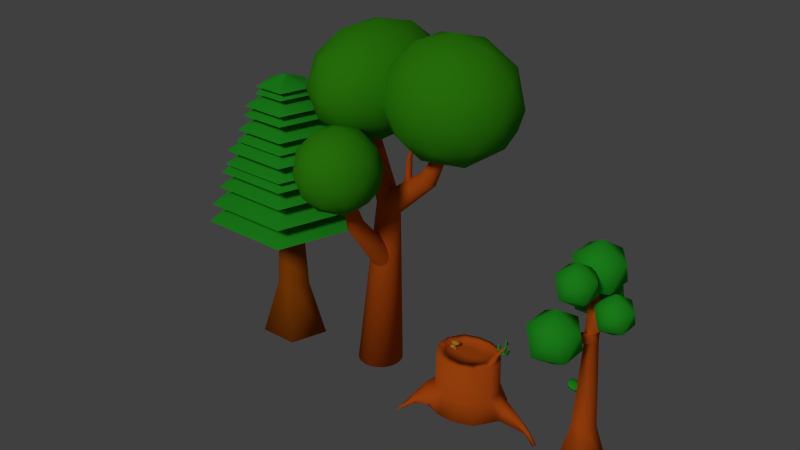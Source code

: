 # Source: pohon.blend  (saved by Blender 2.78.0; exported with 4.5.12 LTS)
import bpy
from mathutils import Matrix  # noqa: F401  (used for matrix-valued properties, if any)

bpy.ops.wm.read_factory_settings(use_empty=True)
scene = bpy.context.scene
scene.name = 'Scene'

# ---- collections
col_collection_1 = bpy.data.collections.new('Collection 1'); scene.collection.children.link(col_collection_1)

# ---- materials (node trees are filled in below, after node groups)
mat_material_002 = bpy.data.materials.new('Material.002')
mat_material_002.alpha_threshold = 0.0
mat_material_002.use_transparent_shadow = False
mat_material_002.diffuse_color = (0.05101, 0.402, 0.008684, 1.0)
mat_material_002.roughness = 0.5
mat_material_002.specular_intensity = 0.0
mat_material_001 = bpy.data.materials.new('Material.001')
mat_material_001.alpha_threshold = 0.0
mat_material_001.use_transparent_shadow = False
mat_material_001.diffuse_color = (0.8, 0.1288, 0.009789, 1.0)
mat_material_001.roughness = 0.5
mat_material_001.specular_intensity = 0.0
mat_material_003 = bpy.data.materials.new('Material.003')
mat_material_003.alpha_threshold = 0.0
mat_material_003.use_transparent_shadow = False
mat_material_003.diffuse_color = (0.04202, 0.8689, 0.02814, 1.0)
mat_material_003.roughness = 0.5
mat_material_003.specular_intensity = 0.0
mat_material_004 = bpy.data.materials.new('Material.004')
mat_material_004.alpha_threshold = 0.0
mat_material_004.use_transparent_shadow = False
mat_material_004.diffuse_color = (0.8, 0.3913, 0.03628, 1.0)
mat_material_004.roughness = 0.5
mat_material_004.specular_intensity = 0.0
mat_material_005 = bpy.data.materials.new('Material.005')
mat_material_005.alpha_threshold = 0.0
mat_material_005.use_transparent_shadow = False
mat_material_005.diffuse_color = (0.02814, 0.5173, 0.02615, 1.0)
mat_material_005.roughness = 0.5
mat_material_005.specular_intensity = 0.0
mat_material_005.line_color = (0.0, 0.0, 0.0, 1.0)
mat_material_006 = bpy.data.materials.new('Material.006')
mat_material_006.alpha_threshold = 0.0
mat_material_006.use_transparent_shadow = False
mat_material_006.diffuse_color = (0.4385, 0.09567, 0.003788, 1.0)
mat_material_006.roughness = 0.5
mat_material_006.specular_intensity = 0.0
mat_material_007 = bpy.data.materials.new('Material.007')
mat_material_007.alpha_threshold = 0.0
mat_material_007.use_transparent_shadow = False
mat_material_007.diffuse_color = (0.02814, 0.5173, 0.02615, 1.0)
mat_material_007.roughness = 0.5
mat_material_007.specular_intensity = 0.0
mat_material_007.line_color = (0.0, 0.0, 0.0, 1.0)

# ---- material node trees

# ---- world
world_world = bpy.data.worlds.new('World'); scene.world = world_world
world_world.color = (0.05088, 0.05088, 0.05088)
world_world.use_sun_shadow = False
world_world.sun_shadow_jitter_overblur = 0.0
world_world.cycles.sampling_method = 'NONE'
world_world.cycles.sample_map_resolution = 256

# ---- lights
light_sun = bpy.data.lights.new('Sun', 'SUN')
light_sun.transmission_factor = 0.0
light_sun.angle = 0.1993
light_sun.energy = 1.0
light_sun.shadow_buffer_clip_start = 0.5
light_sun.shadow_soft_size = 0.1
light_sun.shadow_cascade_max_distance = 1000.0
light_sun.cycles.use_multiple_importance_sampling = False

# ---- meshes
me_icosphere_003 = bpy.data.meshes.new('Icosphere.003')
me_icosphere_003.from_pydata([(0.0, 0.0, -1.0), (0.7236, -0.5257, -0.4472), (-0.2764, -0.8506, -0.4472), (-0.8944, 0.0, -0.4472), (-0.2764, 0.8506, -0.4472), (0.7236, 0.5257, -0.4472), (0.2764, -0.8506, 0.4472), (-0.7236, -0.5257, 0.4472), (-0.7236, 0.5257, 0.4472), (0.2764, 0.8506, 0.4472), (0.8944, 0.0, 0.4472), (0.0, 0.0, 1.0), (-0.1625, -0.5, -0.8507), (0.4253, -0.309, -0.8507), (0.2629, -0.809, -0.5257), (0.8506, 0.0, -0.5257), (0.4253, 0.309, -0.8507), (-0.5257, 0.0, -0.8507), (-0.6882, -0.5, -0.5257), (-0.1625, 0.5, -0.8507), (-0.6882, 0.5, -0.5257), (0.2629, 0.809, -0.5257), (0.9511, -0.309, 0.0), (0.9511, 0.309, 0.0), (0.0, -1.0, 0.0), (0.5878, -0.809, 0.0), (-0.9511, -0.309, 0.0), (-0.5878, -0.809, 0.0), (-0.5878, 0.809, 0.0), (-0.9511, 0.309, 0.0), (0.5878, 0.809, 0.0), (0.0, 1.0, 0.0), (0.6882, -0.5, 0.5257), (-0.2629, -0.809, 0.5257), (-0.8506, 0.0, 0.5257), (-0.2629, 0.809, 0.5257), (0.6882, 0.5, 0.5257), (0.1625, -0.5, 0.8507), (0.5257, 0.0, 0.8507), (-0.4253, -0.309, 0.8507), (-0.4253, 0.309, 0.8507), (0.1625, 0.5, 0.8507)], [], [(0, 13, 12), (1, 13, 15), (0, 12, 17), (0, 17, 19), (0, 19, 16), (1, 15, 22), (2, 14, 24), (3, 18, 26), (4, 20, 28), (5, 21, 30), (1, 22, 25), (2, 24, 27), (3, 26, 29), (4, 28, 31), (5, 30, 23), (6, 32, 37), (7, 33, 39), (8, 34, 40), (9, 35, 41), (10, 36, 38), (38, 41, 11), (38, 36, 41), (36, 9, 41), (41, 40, 11), (41, 35, 40), (35, 8, 40), (40, 39, 11), (40, 34, 39), (34, 7, 39), (39, 37, 11), (39, 33, 37), (33, 6, 37), (37, 38, 11), (37, 32, 38), (32, 10, 38), (23, 36, 10), (23, 30, 36), (30, 9, 36), (31, 35, 9), (31, 28, 35), (28, 8, 35), (29, 34, 8), (29, 26, 34), (26, 7, 34), (27, 33, 7), (27, 24, 33), (24, 6, 33), (25, 32, 6), (25, 22, 32), (22, 10, 32), (30, 31, 9), (30, 21, 31), (21, 4, 31), (28, 29, 8), (28, 20, 29), (20, 3, 29), (26, 27, 7), (26, 18, 27), (18, 2, 27), (24, 25, 6), (24, 14, 25), (14, 1, 25), (22, 23, 10), (22, 15, 23), (15, 5, 23), (16, 21, 5), (16, 19, 21), (19, 4, 21), (19, 20, 4), (19, 17, 20), (17, 3, 20), (17, 18, 3), (17, 12, 18), (12, 2, 18), (15, 16, 5), (15, 13, 16), (13, 0, 16), (12, 14, 2), (12, 13, 14), (13, 1, 14)])
me_icosphere_003.polygons.foreach_set('use_smooth', [True] * 80)
me_icosphere_003.materials.append(mat_material_002)
me_icosphere_003.use_remesh_preserve_volume = False
me_icosphere_003.use_remesh_preserve_attributes = False
me_icosphere_003.use_mirror_vertex_groups = False
me_icosphere_003.update()
me_icosphere_002 = bpy.data.meshes.new('Icosphere.002')
me_icosphere_002.from_pydata([(0.0, 0.0, -1.0), (0.7236, -0.5257, -0.4472), (-0.2764, -0.8506, -0.4472), (-0.8944, 0.0, -0.4472), (-0.2764, 0.8506, -0.4472), (0.7236, 0.5257, -0.4472), (0.2764, -0.8506, 0.4472), (-0.7236, -0.5257, 0.4472), (-0.7236, 0.5257, 0.4472), (0.2764, 0.8506, 0.4472), (0.8944, 0.0, 0.4472), (0.0, 0.0, 1.0), (-0.1625, -0.5, -0.8507), (0.4253, -0.309, -0.8507), (0.2629, -0.809, -0.5257), (0.8506, 0.0, -0.5257), (0.4253, 0.309, -0.8507), (-0.5257, 0.0, -0.8507), (-0.6882, -0.5, -0.5257), (-0.1625, 0.5, -0.8507), (-0.6882, 0.5, -0.5257), (0.2629, 0.809, -0.5257), (0.9511, -0.309, 0.0), (0.9511, 0.309, 0.0), (0.0, -1.0, 0.0), (0.5878, -0.809, 0.0), (-0.9511, -0.309, 0.0), (-0.5878, -0.809, 0.0), (-0.5878, 0.809, 0.0), (-0.9511, 0.309, 0.0), (0.5878, 0.809, 0.0), (0.0, 1.0, 0.0), (0.6882, -0.5, 0.5257), (-0.2629, -0.809, 0.5257), (-0.8506, 0.0, 0.5257), (-0.2629, 0.809, 0.5257), (0.6882, 0.5, 0.5257), (0.1625, -0.5, 0.8507), (0.5257, 0.0, 0.8507), (-0.4253, -0.309, 0.8507), (-0.4253, 0.309, 0.8507), (0.1625, 0.5, 0.8507)], [], [(0, 13, 12), (1, 13, 15), (0, 12, 17), (0, 17, 19), (0, 19, 16), (1, 15, 22), (2, 14, 24), (3, 18, 26), (4, 20, 28), (5, 21, 30), (1, 22, 25), (2, 24, 27), (3, 26, 29), (4, 28, 31), (5, 30, 23), (6, 32, 37), (7, 33, 39), (8, 34, 40), (9, 35, 41), (10, 36, 38), (38, 41, 11), (38, 36, 41), (36, 9, 41), (41, 40, 11), (41, 35, 40), (35, 8, 40), (40, 39, 11), (40, 34, 39), (34, 7, 39), (39, 37, 11), (39, 33, 37), (33, 6, 37), (37, 38, 11), (37, 32, 38), (32, 10, 38), (23, 36, 10), (23, 30, 36), (30, 9, 36), (31, 35, 9), (31, 28, 35), (28, 8, 35), (29, 34, 8), (29, 26, 34), (26, 7, 34), (27, 33, 7), (27, 24, 33), (24, 6, 33), (25, 32, 6), (25, 22, 32), (22, 10, 32), (30, 31, 9), (30, 21, 31), (21, 4, 31), (28, 29, 8), (28, 20, 29), (20, 3, 29), (26, 27, 7), (26, 18, 27), (18, 2, 27), (24, 25, 6), (24, 14, 25), (14, 1, 25), (22, 23, 10), (22, 15, 23), (15, 5, 23), (16, 21, 5), (16, 19, 21), (19, 4, 21), (19, 20, 4), (19, 17, 20), (17, 3, 20), (17, 18, 3), (17, 12, 18), (12, 2, 18), (15, 16, 5), (15, 13, 16), (13, 0, 16), (12, 14, 2), (12, 13, 14), (13, 1, 14)])
me_icosphere_002.polygons.foreach_set('use_smooth', [True] * 80)
me_icosphere_002.materials.append(mat_material_002)
me_icosphere_002.use_remesh_preserve_volume = False
me_icosphere_002.use_remesh_preserve_attributes = False
me_icosphere_002.use_mirror_vertex_groups = False
me_icosphere_002.update()
me_icosphere_001 = bpy.data.meshes.new('Icosphere.001')
me_icosphere_001.from_pydata([(0.0, 0.0, -1.0), (0.7236, -0.5257, -0.4472), (-0.2764, -0.8506, -0.4472), (-0.8944, 0.0, -0.4472), (-0.2764, 0.8506, -0.4472), (0.7236, 0.5257, -0.4472), (0.2764, -0.8506, 0.4472), (-0.7236, -0.5257, 0.4472), (-0.7236, 0.5257, 0.4472), (0.2764, 0.8506, 0.4472), (0.8944, 0.0, 0.4472), (0.0, 0.0, 1.0), (-0.1625, -0.5, -0.8507), (0.4253, -0.309, -0.8507), (0.2629, -0.809, -0.5257), (0.8506, 0.0, -0.5257), (0.4253, 0.309, -0.8507), (-0.5257, 0.0, -0.8507), (-0.6882, -0.5, -0.5257), (-0.1625, 0.5, -0.8507), (-0.6882, 0.5, -0.5257), (0.2629, 0.809, -0.5257), (0.9511, -0.309, 0.0), (0.9511, 0.309, 0.0), (0.0, -1.0, 0.0), (0.5878, -0.809, 0.0), (-0.9511, -0.309, 0.0), (-0.5878, -0.809, 0.0), (-0.5878, 0.809, 0.0), (-0.9511, 0.309, 0.0), (0.5878, 0.809, 0.0), (0.0, 1.0, 0.0), (0.6882, -0.5, 0.5257), (-0.2629, -0.809, 0.5257), (-0.8506, 0.0, 0.5257), (-0.2629, 0.809, 0.5257), (0.6882, 0.5, 0.5257), (0.1625, -0.5, 0.8507), (0.5257, 0.0, 0.8507), (-0.4253, -0.309, 0.8507), (-0.4253, 0.309, 0.8507), (0.1625, 0.5, 0.8507)], [], [(0, 13, 12), (1, 13, 15), (0, 12, 17), (0, 17, 19), (0, 19, 16), (1, 15, 22), (2, 14, 24), (3, 18, 26), (4, 20, 28), (5, 21, 30), (1, 22, 25), (2, 24, 27), (3, 26, 29), (4, 28, 31), (5, 30, 23), (6, 32, 37), (7, 33, 39), (8, 34, 40), (9, 35, 41), (10, 36, 38), (38, 41, 11), (38, 36, 41), (36, 9, 41), (41, 40, 11), (41, 35, 40), (35, 8, 40), (40, 39, 11), (40, 34, 39), (34, 7, 39), (39, 37, 11), (39, 33, 37), (33, 6, 37), (37, 38, 11), (37, 32, 38), (32, 10, 38), (23, 36, 10), (23, 30, 36), (30, 9, 36), (31, 35, 9), (31, 28, 35), (28, 8, 35), (29, 34, 8), (29, 26, 34), (26, 7, 34), (27, 33, 7), (27, 24, 33), (24, 6, 33), (25, 32, 6), (25, 22, 32), (22, 10, 32), (30, 31, 9), (30, 21, 31), (21, 4, 31), (28, 29, 8), (28, 20, 29), (20, 3, 29), (26, 27, 7), (26, 18, 27), (18, 2, 27), (24, 25, 6), (24, 14, 25), (14, 1, 25), (22, 23, 10), (22, 15, 23), (15, 5, 23), (16, 21, 5), (16, 19, 21), (19, 4, 21), (19, 20, 4), (19, 17, 20), (17, 3, 20), (17, 18, 3), (17, 12, 18), (12, 2, 18), (15, 16, 5), (15, 13, 16), (13, 0, 16), (12, 14, 2), (12, 13, 14), (13, 1, 14)])
me_icosphere_001.polygons.foreach_set('use_smooth', [True] * 80)
me_icosphere_001.materials.append(mat_material_002)
me_icosphere_001.use_remesh_preserve_volume = False
me_icosphere_001.use_remesh_preserve_attributes = False
me_icosphere_001.use_mirror_vertex_groups = False
me_icosphere_001.update()
me_icosphere = bpy.data.meshes.new('Icosphere')
me_icosphere.from_pydata([(0.0, 0.0, -1.0), (0.7236, -0.5257, -0.4472), (-0.2764, -0.8506, -0.4472), (-0.8944, 0.0, -0.4472), (-0.2764, 0.8506, -0.4472), (0.7236, 0.5257, -0.4472), (0.2764, -0.8506, 0.4472), (-0.7236, -0.5257, 0.4472), (-0.7236, 0.5257, 0.4472), (0.2764, 0.8506, 0.4472), (0.8944, 0.0, 0.4472), (0.0, 0.0, 1.0), (-0.1625, -0.5, -0.8507), (0.4253, -0.309, -0.8507), (0.2629, -0.809, -0.5257), (0.8506, 0.0, -0.5257), (0.4253, 0.309, -0.8507), (-0.5257, 0.0, -0.8507), (-0.6882, -0.5, -0.5257), (-0.1625, 0.5, -0.8507), (-0.6882, 0.5, -0.5257), (0.2629, 0.809, -0.5257), (0.9511, -0.309, 0.0), (0.9511, 0.309, 0.0), (0.0, -1.0, 0.0), (0.5878, -0.809, 0.0), (-0.9511, -0.309, 0.0), (-0.5878, -0.809, 0.0), (-0.5878, 0.809, 0.0), (-0.9511, 0.309, 0.0), (0.5878, 0.809, 0.0), (0.0, 1.0, 0.0), (0.6882, -0.5, 0.5257), (-0.2629, -0.809, 0.5257), (-0.8506, 0.0, 0.5257), (-0.2629, 0.809, 0.5257), (0.6882, 0.5, 0.5257), (0.1625, -0.5, 0.8507), (0.5257, 0.0, 0.8507), (-0.4253, -0.309, 0.8507), (-0.4253, 0.309, 0.8507), (0.1625, 0.5, 0.8507)], [], [(0, 13, 12), (1, 13, 15), (0, 12, 17), (0, 17, 19), (0, 19, 16), (1, 15, 22), (2, 14, 24), (3, 18, 26), (4, 20, 28), (5, 21, 30), (1, 22, 25), (2, 24, 27), (3, 26, 29), (4, 28, 31), (5, 30, 23), (6, 32, 37), (7, 33, 39), (8, 34, 40), (9, 35, 41), (10, 36, 38), (38, 41, 11), (38, 36, 41), (36, 9, 41), (41, 40, 11), (41, 35, 40), (35, 8, 40), (40, 39, 11), (40, 34, 39), (34, 7, 39), (39, 37, 11), (39, 33, 37), (33, 6, 37), (37, 38, 11), (37, 32, 38), (32, 10, 38), (23, 36, 10), (23, 30, 36), (30, 9, 36), (31, 35, 9), (31, 28, 35), (28, 8, 35), (29, 34, 8), (29, 26, 34), (26, 7, 34), (27, 33, 7), (27, 24, 33), (24, 6, 33), (25, 32, 6), (25, 22, 32), (22, 10, 32), (30, 31, 9), (30, 21, 31), (21, 4, 31), (28, 29, 8), (28, 20, 29), (20, 3, 29), (26, 27, 7), (26, 18, 27), (18, 2, 27), (24, 25, 6), (24, 14, 25), (14, 1, 25), (22, 23, 10), (22, 15, 23), (15, 5, 23), (16, 21, 5), (16, 19, 21), (19, 4, 21), (19, 20, 4), (19, 17, 20), (17, 3, 20), (17, 18, 3), (17, 12, 18), (12, 2, 18), (15, 16, 5), (15, 13, 16), (13, 0, 16), (12, 14, 2), (12, 13, 14), (13, 1, 14)])
me_icosphere.polygons.foreach_set('use_smooth', [True] * 80)
me_icosphere.materials.append(mat_material_002)
me_icosphere.use_remesh_preserve_volume = False
me_icosphere.use_remesh_preserve_attributes = False
me_icosphere.use_mirror_vertex_groups = False
me_icosphere.update()
me_cylinder = bpy.data.meshes.new('Cylinder')
me_cylinder.from_pydata([(2.98e-08, 0.43, -0.01897), (0.2259, 0.2172, 3.388), (0.08389, 0.4218, -0.01897), (0.2682, 0.2131, 3.388), (0.1646, 0.3973, -0.01897), (0.309, 0.2007, 3.388), (0.2389, 0.3576, -0.01897), (0.3466, 0.1806, 3.388), (0.3041, 0.3041, -0.01897), (0.3795, 0.1536, 3.388), (0.3576, 0.2389, -0.01897), (0.4065, 0.1207, 3.388), (0.3973, 0.1646, -0.01897), (0.4266, 0.08314, 3.388), (0.4218, 0.08389, -0.01897), (0.4389, 0.04238, 3.388), (0.43, 2.086e-07, -0.01897), (0.4431, 2.682e-07, 3.388), (0.4218, -0.08389, -0.01897), (0.4389, -0.04238, 3.388), (0.3973, -0.1646, -0.01897), (0.4266, -0.08314, 3.388), (0.3576, -0.2389, -0.01897), (0.4065, -0.1207, 3.388), (0.3041, -0.3041, -0.01897), (0.3795, -0.1536, 3.388), (0.2389, -0.3576, -0.01897), (0.3466, -0.1806, 3.388), (0.1646, -0.3973, -0.01897), (0.309, -0.2007, 3.388), (0.08389, -0.4218, -0.01897), (0.2682, -0.2131, 3.388), (-1.192e-07, -0.43, -0.01897), (0.2259, -0.2172, 3.388), (-0.08389, -0.4218, -0.01897), (0.1835, -0.2131, 3.388), (-0.1646, -0.3973, -0.01897), (0.1427, -0.2007, 3.388), (-0.2389, -0.3576, -0.01897), (0.1052, -0.1806, 3.388), (-0.3041, -0.3041, -0.01897), (0.07224, -0.1536, 3.388), (-0.3576, -0.2389, -0.01897), (0.04522, -0.1207, 3.388), (-0.3973, -0.1646, -0.01897), (0.02515, -0.08314, 3.388), (-0.4218, -0.08389, -0.01897), (0.01278, -0.04238, 3.388), (-0.43, 5.96e-07, -0.01897), (0.00861, 4.619e-07, 3.388), (-0.4218, 0.0839, -0.01897), (0.01278, 0.04238, 3.388), (-0.3973, 0.1646, -0.01897), (0.02515, 0.08314, 3.388), (-0.3576, 0.2389, -0.01897), (0.04522, 0.1207, 3.388), (-0.3041, 0.3041, -0.01897), (0.07224, 0.1536, 3.388), (-0.2389, 0.3576, -0.01897), (0.1052, 0.1806, 3.388), (-0.1646, 0.3973, -0.01897), (0.1427, 0.2007, 3.388), (-0.08389, 0.4218, -0.01897), (0.1835, 0.2131, 3.388), (-0.1561, 0.1516, 4.653), (-0.1863, 0.1546, 4.653), (-0.1271, 0.1428, 4.653), (-0.1004, 0.1286, 4.653), (-0.07697, 0.1093, 4.653), (-0.05774, 0.0859, 4.653), (-0.04345, 0.05917, 4.653), (-0.03466, 0.03016, 4.653), (-0.03169, 2.98e-07, 4.653), (-0.03466, -0.03016, 4.653), (-0.04345, -0.05917, 4.653), (-0.05774, -0.0859, 4.653), (-0.07697, -0.1093, 4.653), (-0.1004, -0.1286, 4.653), (-0.1271, -0.1428, 4.653), (-0.1561, -0.1516, 4.653), (-0.1863, -0.1546, 4.653), (-0.2165, -0.1516, 4.653), (-0.2455, -0.1428, 4.653), (-0.2722, -0.1286, 4.653), (-0.2956, -0.1093, 4.653), (-0.3148, -0.0859, 4.653), (-0.3291, -0.05917, 4.653), (-0.3379, -0.03016, 4.653), (-0.3409, 4.321e-07, 4.653), (-0.3379, 0.03016, 4.653), (-0.3291, 0.05917, 4.653), (-0.3148, 0.0859, 4.653), (-0.2956, 0.1093, 4.653), (-0.2722, 0.1286, 4.653), (-0.2455, 0.1428, 4.653), (-0.2165, 0.1516, 4.653), (-0.1743, 0.06042, 5.714), (-0.1863, 0.0616, 5.714), (-0.1627, 0.05691, 5.714), (-0.1521, 0.05122, 5.714), (-0.1427, 0.04356, 5.714), (-0.1351, 0.03422, 5.714), (-0.1294, 0.02357, 5.714), (-0.1259, 0.01202, 5.714), (-0.1247, 3.129e-07, 5.714), (-0.1259, -0.01202, 5.714), (-0.1294, -0.02357, 5.714), (-0.1351, -0.03422, 5.714), (-0.1427, -0.04356, 5.714), (-0.1521, -0.05122, 5.714), (-0.1627, -0.05691, 5.714), (-0.1743, -0.06041, 5.714), (-0.1863, -0.0616, 5.714), (-0.1983, -0.06041, 5.714), (-0.2099, -0.05691, 5.714), (-0.2205, -0.05122, 5.714), (-0.2298, -0.04356, 5.714), (-0.2375, -0.03422, 5.714), (-0.2432, -0.02357, 5.714), (-0.2467, -0.01202, 5.714), (-0.2479, 3.725e-07, 5.714), (-0.2467, 0.01202, 5.714), (-0.2432, 0.02357, 5.714), (-0.2375, 0.03422, 5.714), (-0.2298, 0.04356, 5.714), (-0.2205, 0.05122, 5.714), (-0.2099, 0.05691, 5.714), (-0.1983, 0.06042, 5.714), (0.111, 0.01653, 6.244), (0.1077, 0.01686, 6.244), (0.1142, 0.01557, 6.244), (0.1171, 0.01402, 6.244), (0.1197, 0.01192, 6.244), (0.1218, 0.009365, 6.244), (0.1233, 0.006451, 6.244), (0.1243, 0.003289, 6.244), (0.1246, 3.278e-07, 6.244), (0.1243, -0.003288, 6.244), (0.1233, -0.00645, 6.244), (0.1218, -0.009365, 6.244), (0.1197, -0.01192, 6.244), (0.1171, -0.01402, 6.244), (0.1142, -0.01557, 6.244), (0.111, -0.01653, 6.244), (0.1077, -0.01686, 6.244), (0.1044, -0.01653, 6.244), (0.1013, -0.01557, 6.244), (0.09837, -0.01402, 6.244), (0.09582, -0.01192, 6.244), (0.09372, -0.009365, 6.244), (0.09216, -0.00645, 6.244), (0.0912, -0.003288, 6.244), (0.09088, 3.427e-07, 6.244), (0.0912, 0.003289, 6.244), (0.09216, 0.006451, 6.244), (0.09372, 0.009365, 6.244), (0.09582, 0.01192, 6.244), (0.09837, 0.01402, 6.244), (0.1013, 0.01557, 6.244), (0.1044, 0.01653, 6.244), (0.2456, -0.2172, 3.331), (0.2103, -0.2131, 3.361), (0.1764, -0.2007, 3.39), (0.1451, -0.1806, 3.417), (0.1177, -0.1536, 3.441), (0.09523, -0.1207, 3.461), (0.07852, -0.08314, 3.475), (0.06823, -0.04238, 3.484), (0.06476, 4.321e-07, 3.487), (0.06823, 0.04238, 3.484), (0.07852, 0.08314, 3.475), (0.09523, 0.1207, 3.461), (0.1177, 0.1536, 3.441), (0.1451, 0.1806, 3.417), (0.1764, 0.2007, 3.39), (0.2103, 0.2131, 3.361), (0.2456, 0.2172, 3.331), (0.2808, 0.2131, 3.3), (0.3148, 0.2007, 3.271), (0.346, 0.1806, 3.244), (0.3734, 0.1536, 3.22), (0.3959, 0.1207, 3.201), (0.4126, 0.08314, 3.186), (0.4229, 0.04238, 3.177), (0.4264, 2.086e-07, 3.174), (0.4229, -0.04238, 3.177), (0.4126, -0.08314, 3.186), (0.3959, -0.1207, 3.201), (0.3734, -0.1536, 3.22), (0.346, -0.1806, 3.244), (0.3148, -0.2007, 3.271), (0.2808, -0.2131, 3.3), (1.104, -0.1516, 4.109), (1.129, -0.1546, 4.088), (1.08, -0.1428, 4.13), (1.058, -0.1286, 4.149), (1.038, -0.1093, 4.166), (1.022, -0.0859, 4.18), (1.01, -0.05917, 4.19), (1.003, -0.03016, 4.197), (1.001, 3.725e-07, 4.199), (1.003, 0.03016, 4.197), (1.01, 0.05917, 4.19), (1.022, 0.0859, 4.18), (1.038, 0.1093, 4.166), (1.058, 0.1286, 4.149), (1.08, 0.1428, 4.13), (1.104, 0.1516, 4.109), (1.129, 0.1546, 4.088), (1.154, 0.1516, 4.066), (1.179, 0.1428, 4.045), (1.201, 0.1286, 4.026), (1.22, 0.1093, 4.009), (1.236, 0.0859, 3.995), (1.248, 0.05917, 3.985), (1.255, 0.03016, 3.978), (1.258, 2.086e-07, 3.976), (1.255, -0.03016, 3.978), (1.248, -0.05917, 3.985), (1.236, -0.0859, 3.995), (1.22, -0.1093, 4.009), (1.201, -0.1286, 4.026), (1.179, -0.1428, 4.045), (1.154, -0.1516, 4.066), (1.573, -0.06041, 4.979), (1.583, -0.0616, 4.971), (1.563, -0.05691, 4.988), (1.554, -0.05122, 4.995), (1.546, -0.04356, 5.002), (1.54, -0.03422, 5.007), (1.535, -0.02357, 5.012), (1.532, -0.01202, 5.014), (1.531, 3.427e-07, 5.015), (1.532, 0.01202, 5.014), (1.535, 0.02357, 5.012), (1.54, 0.03422, 5.007), (1.546, 0.04356, 5.002), (1.554, 0.05122, 4.995), (1.563, 0.05691, 4.988), (1.573, 0.06042, 4.979), (1.583, 0.0616, 4.971), (1.593, 0.06042, 4.962), (1.602, 0.05691, 4.954), (1.611, 0.05122, 4.946), (1.619, 0.04356, 4.939), (1.625, 0.03422, 4.934), (1.63, 0.02357, 4.93), (1.633, 0.01202, 4.927), (1.634, 2.682e-07, 4.926), (1.633, -0.01202, 4.927), (1.63, -0.02357, 4.93), (1.625, -0.03422, 4.934), (1.619, -0.04356, 4.939), (1.611, -0.05122, 4.946), (1.602, -0.05691, 4.954), (1.593, -0.06041, 4.962), (1.561, -0.01653, 5.626), (1.564, -0.01686, 5.623), (1.559, -0.01557, 5.628), (1.556, -0.01402, 5.63), (1.554, -0.01192, 5.632), (1.553, -0.009365, 5.633), (1.551, -0.00645, 5.634), (1.55, -0.003288, 5.635), (1.55, 3.427e-07, 5.635), (1.55, 0.003289, 5.635), (1.551, 0.006451, 5.634), (1.553, 0.009365, 5.633), (1.554, 0.01192, 5.632), (1.556, 0.01402, 5.63), (1.559, 0.01557, 5.628), (1.561, 0.01653, 5.626), (1.564, 0.01686, 5.623), (1.567, 0.01653, 5.621), (1.57, 0.01557, 5.619), (1.572, 0.01402, 5.616), (1.574, 0.01192, 5.615), (1.576, 0.009365, 5.613), (1.577, 0.006451, 5.612), (1.578, 0.003289, 5.611), (1.578, 3.278e-07, 5.611), (1.578, -0.003288, 5.611), (1.577, -0.00645, 5.612), (1.576, -0.009365, 5.613), (1.574, -0.01192, 5.615), (1.572, -0.01402, 5.616), (1.57, -0.01557, 5.619), (1.567, -0.01653, 5.621), (0.6689, -0.07655, 3.901), (0.6547, -0.07508, 3.896), (0.6409, -0.07072, 3.89), (0.6283, -0.06365, 3.885), (0.6172, -0.05413, 3.881), (0.6081, -0.04253, 3.877), (0.6014, -0.02929, 3.874), (0.5972, -0.01493, 3.873), (0.5958, 3.725e-07, 3.872), (0.5972, 0.01493, 3.873), (0.6014, 0.02929, 3.874), (0.6081, 0.04253, 3.877), (0.6172, 0.05413, 3.881), (0.6283, 0.06365, 3.885), (0.6409, 0.07072, 3.89), (0.6547, 0.07508, 3.896), (0.6689, 0.07655, 3.901), (0.6832, 0.07508, 3.907), (0.6969, 0.07072, 3.913), (0.7095, 0.06365, 3.918), (0.7206, 0.05413, 3.922), (0.7297, 0.04253, 3.926), (0.7365, 0.02929, 3.929), (0.7406, 0.01493, 3.93), (0.742, 2.831e-07, 3.931), (0.7406, -0.01493, 3.93), (0.7365, -0.02929, 3.929), (0.7297, -0.04253, 3.926), (0.7206, -0.05413, 3.922), (0.7095, -0.06365, 3.918), (0.6969, -0.07072, 3.913), (0.6832, -0.07508, 3.907), (0.6966, -0.04909, 4.379), (0.7059, -0.05005, 4.383), (0.6876, -0.04624, 4.376), (0.6794, -0.04161, 4.372), (0.6721, -0.03539, 4.37), (0.6662, -0.02781, 4.367), (0.6618, -0.01915, 4.365), (0.659, -0.009764, 4.364), (0.6581, 3.427e-07, 4.364), (0.659, 0.009764, 4.364), (0.6618, 0.01915, 4.365), (0.6662, 0.02781, 4.367), (0.6721, 0.03539, 4.37), (0.6794, 0.04161, 4.372), (0.6876, 0.04624, 4.376), (0.6966, 0.04909, 4.379), (0.7059, 0.05005, 4.383), (0.7153, 0.04909, 4.387), (0.7242, 0.04624, 4.391), (0.7325, 0.04161, 4.394), (0.7397, 0.03539, 4.397), (0.7457, 0.02781, 4.399), (0.7501, 0.01915, 4.401), (0.7528, 0.009764, 4.402), (0.7537, 2.98e-07, 4.402), (0.7528, -0.009764, 4.402), (0.7501, -0.01915, 4.401), (0.7457, -0.02781, 4.399), (0.7397, -0.03539, 4.397), (0.7325, -0.04161, 4.394), (0.7242, -0.04624, 4.391), (0.7153, -0.04909, 4.387), (0.8934, -0.01382, 5.042), (0.896, -0.01409, 5.044), (0.8909, -0.01302, 5.041), (0.8885, -0.01172, 5.041), (0.8865, -0.009965, 5.04), (0.8848, -0.007829, 5.039), (0.8836, -0.005393, 5.039), (0.8828, -0.002749, 5.038), (0.8825, 3.278e-07, 5.038), (0.8828, 0.00275, 5.038), (0.8836, 0.005393, 5.039), (0.8848, 0.00783, 5.039), (0.8865, 0.009966, 5.04), (0.8885, 0.01172, 5.041), (0.8909, 0.01302, 5.041), (0.8934, 0.01382, 5.042), (0.896, 0.01409, 5.044), (0.8986, 0.01382, 5.045), (0.9012, 0.01302, 5.046), (0.9035, 0.01172, 5.047), (0.9055, 0.009966, 5.047), (0.9072, 0.00783, 5.048), (0.9084, 0.005393, 5.049), (0.9092, 0.00275, 5.049), (0.9095, 3.129e-07, 5.049), (0.9092, -0.002749, 5.049), (0.9084, -0.005393, 5.049), (0.9072, -0.007829, 5.048), (0.9055, -0.009965, 5.047), (0.9035, -0.01172, 5.047), (0.9012, -0.01302, 5.046), (0.8986, -0.01382, 5.045), (-0.1417, -0.07655, 4.193), (-0.1411, -0.07508, 4.173), (-0.1405, -0.07072, 4.155), (-0.14, -0.06365, 4.137), (-0.1396, -0.05413, 4.122), (-0.1392, -0.04253, 4.11), (-0.1389, -0.02929, 4.101), (-0.1388, -0.01493, 4.095), (-0.1387, 3.725e-07, 4.093), (-0.1388, 0.01493, 4.095), (-0.1389, 0.02929, 4.101), (-0.1392, 0.04253, 4.11), (-0.1396, 0.05413, 4.122), (-0.14, 0.06365, 4.137), (-0.1405, 0.07072, 4.155), (-0.1411, 0.07508, 4.173), (-0.1417, 0.07655, 4.193), (-0.1423, 0.07508, 4.212), (-0.1428, 0.07072, 4.231), (-0.1434, 0.06365, 4.248), (-0.1438, 0.05413, 4.263), (-0.1442, 0.04253, 4.275), (-0.1445, 0.02929, 4.284), (-0.1446, 0.01493, 4.29), (-0.1447, 2.831e-07, 4.292), (-0.1446, -0.01493, 4.29), (-0.1445, -0.02929, 4.284), (-0.1442, -0.04253, 4.275), (-0.1438, -0.05413, 4.263), (-0.1434, -0.06365, 4.248), (-0.1428, -0.07072, 4.231), (-0.1423, -0.07508, 4.212), (-0.4904, -0.04909, 4.351), (-0.4908, -0.05005, 4.363), (-0.49, -0.04624, 4.339), (-0.4897, -0.04161, 4.327), (-0.4894, -0.03539, 4.317), (-0.4892, -0.02781, 4.309), (-0.489, -0.01915, 4.303), (-0.4889, -0.009764, 4.3), (-0.4888, 3.427e-07, 4.298), (-0.4889, 0.009764, 4.3), (-0.489, 0.01915, 4.303), (-0.4892, 0.02781, 4.309), (-0.4894, 0.03539, 4.317), (-0.4897, 0.04161, 4.327), (-0.49, 0.04624, 4.339), (-0.4904, 0.04909, 4.351), (-0.4908, 0.05005, 4.363), (-0.4912, 0.04909, 4.376), (-0.4915, 0.04624, 4.388), (-0.4919, 0.04161, 4.399), (-0.4922, 0.03539, 4.409), (-0.4924, 0.02781, 4.417), (-0.4926, 0.01915, 4.423), (-0.4927, 0.009764, 4.427), (-0.4928, 2.98e-07, 4.428), (-0.4927, -0.009764, 4.427), (-0.4926, -0.01915, 4.423), (-0.4924, -0.02781, 4.417), (-0.4922, -0.03539, 4.409), (-0.4919, -0.04161, 4.399), (-0.4915, -0.04624, 4.388), (-0.4912, -0.04909, 4.376), (-0.9333, -0.01382, 4.769), (-0.9334, -0.01409, 4.772), (-0.9332, -0.01302, 4.765), (-0.9331, -0.01172, 4.762), (-0.933, -0.009965, 4.759), (-0.9329, -0.007829, 4.757), (-0.9329, -0.005393, 4.755), (-0.9328, -0.002749, 4.754), (-0.9328, 3.278e-07, 4.754), (-0.9328, 0.00275, 4.754), (-0.9329, 0.005393, 4.755), (-0.9329, 0.00783, 4.757), (-0.933, 0.009966, 4.759), (-0.9331, 0.01172, 4.762), (-0.9332, 0.01302, 4.765), (-0.9333, 0.01382, 4.769), (-0.9334, 0.01409, 4.772), (-0.9335, 0.01382, 4.776), (-0.9336, 0.01302, 4.779), (-0.9337, 0.01172, 4.782), (-0.9338, 0.009966, 4.785), (-0.9338, 0.00783, 4.787), (-0.9339, 0.005393, 4.789), (-0.9339, 0.00275, 4.79), (-0.9339, 3.129e-07, 4.791), (-0.9339, -0.002749, 4.79), (-0.9339, -0.005393, 4.789), (-0.9338, -0.007829, 4.787), (-0.9338, -0.009965, 4.785), (-0.9337, -0.01172, 4.782), (-0.9336, -0.01302, 4.779), (-0.9335, -0.01382, 4.776), (-0.05364, -0.07299, 2.248), (-0.04946, -0.03394, 2.269), (-0.0371, 0.003607, 2.29), (-0.01702, 0.03821, 2.309), (0.009995, 0.06854, 2.326), (0.04292, 0.09343, 2.339), (0.08047, 0.1119, 2.349), (0.1212, 0.1233, 2.356), (0.1636, 0.1272, 2.358), (0.206, 0.1233, 2.356), (0.2467, 0.1119, 2.349), (0.2843, 0.09343, 2.339), (0.3172, 0.06854, 2.326), (0.3442, 0.03821, 2.309), (0.3643, 0.003607, 2.29), (0.3767, -0.03394, 2.269), (0.3809, -0.07299, 2.248), (0.3767, -0.112, 2.227), (0.3643, -0.1496, 2.206), (0.3442, -0.1842, 2.187), (0.3172, -0.2145, 2.171), (0.2843, -0.2394, 2.157), (0.2467, -0.2579, 2.147), (0.206, -0.2693, 2.141), (0.1636, -0.2731, 2.138), (0.1212, -0.2693, 2.141), (0.08047, -0.2579, 2.147), (0.04292, -0.2394, 2.157), (0.009994, -0.2145, 2.171), (-0.01702, -0.1842, 2.187), (-0.0371, -0.1496, 2.206), (-0.04946, -0.112, 2.227), (0.01197, -0.8042, 3.221), (0.009003, -0.832, 3.206), (0.02077, -0.7775, 3.236), (0.03506, -0.7529, 3.249), (0.05429, -0.7313, 3.261), (0.07772, -0.7136, 3.271), (0.1044, -0.7004, 3.278), (0.1334, -0.6923, 3.283), (0.1636, -0.6896, 3.284), (0.1938, -0.6923, 3.283), (0.2228, -0.7004, 3.278), (0.2495, -0.7136, 3.271), (0.2729, -0.7313, 3.261), (0.2922, -0.7529, 3.249), (0.3065, -0.7775, 3.236), (0.3152, -0.8042, 3.221), (0.3182, -0.832, 3.206), (0.3152, -0.8598, 3.191), (0.3065, -0.8865, 3.176), (0.2922, -0.9111, 3.163), (0.2729, -0.9327, 3.151), (0.2495, -0.9504, 3.141), (0.2228, -0.9636, 3.134), (0.1938, -0.9717, 3.13), (0.1636, -0.9744, 3.128), (0.1334, -0.9717, 3.13), (0.1044, -0.9636, 3.134), (0.07772, -0.9504, 3.141), (0.05429, -0.9327, 3.151), (0.03506, -0.9111, 3.163), (0.02077, -0.8865, 3.176), (0.01197, -0.8598, 3.191), (0.1032, -1.139, 4.19), (0.102, -1.15, 4.183), (0.1067, -1.128, 4.195), (0.1124, -1.118, 4.201), (0.1201, -1.11, 4.205), (0.1294, -1.103, 4.209), (0.14, -1.098, 4.212), (0.1516, -1.094, 4.214), (0.1636, -1.093, 4.215), (0.1756, -1.094, 4.214), (0.1872, -1.098, 4.212), (0.1978, -1.103, 4.209), (0.2072, -1.11, 4.205), (0.2148, -1.118, 4.201), (0.2205, -1.128, 4.195), (0.224, -1.139, 4.19), (0.2252, -1.15, 4.183), (0.224, -1.161, 4.177), (0.2205, -1.172, 4.172), (0.2148, -1.182, 4.166), (0.2072, -1.19, 4.161), (0.1978, -1.197, 4.158), (0.1872, -1.202, 4.155), (0.1756, -1.206, 4.153), (0.1636, -1.207, 4.152), (0.1516, -1.206, 4.153), (0.14, -1.202, 4.155), (0.1294, -1.197, 4.158), (0.1201, -1.19, 4.161), (0.1124, -1.182, 4.166), (0.1067, -1.172, 4.172), (0.1032, -1.161, 4.177), (0.1471, -1.035, 4.822), (0.1468, -1.038, 4.82), (0.148, -1.032, 4.823), (0.1496, -1.029, 4.825), (0.1517, -1.027, 4.826), (0.1542, -1.025, 4.827), (0.1572, -1.024, 4.828), (0.1603, -1.023, 4.828), (0.1636, -1.022, 4.829), (0.1669, -1.023, 4.828), (0.1701, -1.024, 4.828), (0.173, -1.025, 4.827), (0.1755, -1.027, 4.826), (0.1776, -1.029, 4.825), (0.1792, -1.032, 4.823), (0.1801, -1.035, 4.822), (0.1805, -1.038, 4.82), (0.1801, -1.041, 4.818), (0.1792, -1.044, 4.817), (0.1776, -1.047, 4.815), (0.1755, -1.049, 4.814), (0.173, -1.051, 4.813), (0.1701, -1.052, 4.812), (0.1669, -1.053, 4.812), (0.1636, -1.053, 4.812), (0.1603, -1.053, 4.812), (0.1572, -1.052, 4.812), (0.1542, -1.051, 4.813), (0.1517, -1.049, 4.814), (0.1496, -1.047, 4.815), (0.148, -1.044, 4.817), (0.1471, -1.041, 4.818)], [], [(0, 1, 3, 2), (2, 3, 5, 4), (4, 5, 7, 6), (6, 7, 9, 8), (8, 9, 11, 10), (10, 11, 13, 12), (12, 13, 15, 14), (14, 15, 17, 16), (16, 17, 19, 18), (18, 19, 21, 20), (20, 21, 23, 22), (22, 23, 25, 24), (24, 25, 27, 26), (26, 27, 29, 28), (28, 29, 31, 30), (30, 31, 33, 32), (32, 33, 35, 34), (34, 35, 37, 36), (36, 37, 39, 38), (38, 39, 41, 40), (40, 41, 43, 42), (42, 43, 45, 44), (44, 45, 47, 46), (46, 47, 49, 48), (48, 49, 51, 50), (50, 51, 53, 52), (52, 53, 55, 54), (54, 55, 57, 56), (56, 57, 59, 58), (58, 59, 61, 60), (45, 43, 85, 86), (62, 63, 1, 0), (60, 61, 63, 62), (0, 2, 4, 6, 8, 10, 12, 14, 16, 18, 20, 22, 24, 26, 28, 30, 32, 34, 36, 38, 40, 42, 44, 46, 48, 50, 52, 54, 56, 58, 60, 62), (92, 91, 123, 124), (39, 37, 82, 83), (51, 49, 88, 89), (33, 31, 79, 80), (23, 21, 74, 75), (35, 33, 80, 81), (17, 15, 71, 72), (29, 27, 77, 78), (7, 5, 66, 67), (19, 17, 72, 73), (13, 11, 69, 70), (3, 1, 65, 64), (63, 61, 94, 95), (57, 55, 91, 92), (59, 57, 92, 93), (41, 39, 83, 84), (53, 51, 89, 90), (47, 45, 86, 87), (37, 35, 81, 82), (31, 29, 78, 79), (43, 41, 84, 85), (25, 23, 75, 76), (15, 13, 70, 71), (27, 25, 76, 77), (9, 7, 67, 68), (21, 19, 73, 74), (11, 9, 68, 69), (5, 3, 64, 66), (1, 63, 95, 65), (61, 59, 93, 94), (49, 47, 87, 88), (55, 53, 90, 91), (126, 125, 157, 158), (95, 94, 126, 127), (68, 67, 99, 100), (86, 85, 117, 118), (77, 76, 108, 109), (71, 70, 102, 103), (65, 95, 127, 97), (81, 80, 112, 113), (72, 71, 103, 104), (90, 89, 121, 122), (75, 74, 106, 107), (66, 64, 96, 98), (94, 93, 125, 126), (85, 84, 116, 117), (76, 75, 107, 108), (79, 78, 110, 111), (70, 69, 101, 102), (80, 79, 111, 112), (89, 88, 120, 121), (74, 73, 105, 106), (64, 65, 97, 96), (83, 82, 114, 115), (93, 92, 124, 125), (84, 83, 115, 116), (69, 68, 100, 101), (87, 86, 118, 119), (78, 77, 109, 110), (88, 87, 119, 120), (91, 90, 122, 123), (82, 81, 113, 114), (73, 72, 104, 105), (67, 66, 98, 99), (128, 129, 159, 158, 157, 156, 155, 154, 153, 152, 151, 150, 149, 148, 147, 146, 145, 144, 143, 142, 141, 140, 139, 138, 137, 136, 135, 134, 133, 132, 131, 130), (117, 116, 148, 149), (108, 107, 139, 140), (111, 110, 142, 143), (102, 101, 133, 134), (121, 120, 152, 153), (112, 111, 143, 144), (115, 114, 146, 147), (106, 105, 137, 138), (96, 97, 129, 128), (125, 124, 156, 157), (116, 115, 147, 148), (110, 109, 141, 142), (101, 100, 132, 133), (119, 118, 150, 151), (120, 119, 151, 152), (105, 104, 136, 137), (123, 122, 154, 155), (114, 113, 145, 146), (99, 98, 130, 131), (124, 123, 155, 156), (127, 126, 158, 159), (100, 99, 131, 132), (118, 117, 149, 150), (109, 108, 140, 141), (103, 102, 134, 135), (97, 127, 159, 129), (122, 121, 153, 154), (113, 112, 144, 145), (104, 103, 135, 136), (98, 96, 128, 130), (107, 106, 138, 139), (182, 181, 213, 214), (220, 219, 251, 252), (179, 178, 210, 211), (185, 184, 216, 217), (176, 175, 207, 208), (171, 170, 202, 203), (177, 176, 208, 209), (168, 167, 199, 200), (174, 173, 205, 206), (163, 162, 194, 195), (169, 168, 200, 201), (166, 165, 197, 198), (161, 160, 193, 192), (191, 190, 222, 223), (188, 187, 219, 220), (189, 188, 220, 221), (180, 179, 211, 212), (186, 185, 217, 218), (183, 182, 214, 215), (178, 177, 209, 210), (175, 174, 206, 207), (181, 180, 212, 213), (172, 171, 203, 204), (167, 166, 198, 199), (173, 172, 204, 205), (164, 163, 195, 196), (170, 169, 201, 202), (165, 164, 196, 197), (162, 161, 192, 194), (160, 191, 223, 193), (190, 189, 221, 222), (184, 183, 215, 216), (187, 186, 218, 219), (254, 253, 285, 286), (223, 222, 254, 255), (196, 195, 227, 228), (214, 213, 245, 246), (205, 204, 236, 237), (199, 198, 230, 231), (193, 223, 255, 225), (209, 208, 240, 241), (200, 199, 231, 232), (218, 217, 249, 250), (203, 202, 234, 235), (194, 192, 224, 226), (222, 221, 253, 254), (213, 212, 244, 245), (204, 203, 235, 236), (207, 206, 238, 239), (198, 197, 229, 230), (208, 207, 239, 240), (217, 216, 248, 249), (202, 201, 233, 234), (192, 193, 225, 224), (211, 210, 242, 243), (221, 220, 252, 253), (212, 211, 243, 244), (197, 196, 228, 229), (215, 214, 246, 247), (206, 205, 237, 238), (216, 215, 247, 248), (219, 218, 250, 251), (210, 209, 241, 242), (201, 200, 232, 233), (195, 194, 226, 227), (256, 257, 287, 286, 285, 284, 283, 282, 281, 280, 279, 278, 277, 276, 275, 274, 273, 272, 271, 270, 269, 268, 267, 266, 265, 264, 263, 262, 261, 260, 259, 258), (245, 244, 276, 277), (236, 235, 267, 268), (239, 238, 270, 271), (230, 229, 261, 262), (249, 248, 280, 281), (240, 239, 271, 272), (243, 242, 274, 275), (234, 233, 265, 266), (224, 225, 257, 256), (253, 252, 284, 285), (244, 243, 275, 276), (238, 237, 269, 270), (229, 228, 260, 261), (247, 246, 278, 279), (248, 247, 279, 280), (233, 232, 264, 265), (251, 250, 282, 283), (242, 241, 273, 274), (227, 226, 258, 259), (252, 251, 283, 284), (255, 254, 286, 287), (228, 227, 259, 260), (246, 245, 277, 278), (237, 236, 268, 269), (231, 230, 262, 263), (225, 255, 287, 257), (250, 249, 281, 282), (241, 240, 272, 273), (232, 231, 263, 264), (226, 224, 256, 258), (235, 234, 266, 267), (310, 309, 341, 342), (307, 306, 338, 339), (313, 312, 344, 345), (304, 303, 335, 336), (299, 298, 330, 331), (305, 304, 336, 337), (296, 295, 327, 328), (302, 301, 333, 334), (291, 290, 322, 323), (297, 296, 328, 329), (294, 293, 325, 326), (289, 288, 321, 320), (319, 318, 350, 351), (316, 315, 347, 348), (317, 316, 348, 349), (308, 307, 339, 340), (314, 313, 345, 346), (311, 310, 342, 343), (306, 305, 337, 338), (303, 302, 334, 335), (309, 308, 340, 341), (300, 299, 331, 332), (295, 294, 326, 327), (301, 300, 332, 333), (292, 291, 323, 324), (298, 297, 329, 330), (293, 292, 324, 325), (290, 289, 320, 322), (288, 319, 351, 321), (318, 317, 349, 350), (312, 311, 343, 344), (315, 314, 346, 347), (349, 348, 380, 381), (340, 339, 371, 372), (331, 330, 362, 363), (322, 320, 352, 354), (325, 324, 356, 357), (350, 349, 381, 382), (335, 334, 366, 367), (326, 325, 357, 358), (344, 343, 375, 376), (329, 328, 360, 361), (330, 329, 361, 362), (348, 347, 379, 380), (339, 338, 370, 371), (324, 323, 355, 356), (333, 332, 364, 365), (321, 351, 383, 353), (343, 342, 374, 375), (334, 333, 365, 366), (337, 336, 368, 369), (328, 327, 359, 360), (347, 346, 378, 379), (338, 337, 369, 370), (323, 322, 354, 355), (341, 340, 372, 373), (332, 331, 363, 364), (351, 350, 382, 383), (342, 341, 373, 374), (336, 335, 367, 368), (327, 326, 358, 359), (345, 344, 376, 377), (320, 321, 353, 352), (346, 345, 377, 378), (352, 353, 383, 382, 381, 380, 379, 378, 377, 376, 375, 374, 373, 372, 371, 370, 369, 368, 367, 366, 365, 364, 363, 362, 361, 360, 359, 358, 357, 356, 355, 354), (406, 405, 437, 438), (403, 402, 434, 435), (409, 408, 440, 441), (400, 399, 431, 432), (395, 394, 426, 427), (401, 400, 432, 433), (392, 391, 423, 424), (398, 397, 429, 430), (387, 386, 418, 419), (393, 392, 424, 425), (390, 389, 421, 422), (385, 384, 417, 416), (415, 414, 446, 447), (412, 411, 443, 444), (413, 412, 444, 445), (404, 403, 435, 436), (410, 409, 441, 442), (407, 406, 438, 439), (402, 401, 433, 434), (399, 398, 430, 431), (405, 404, 436, 437), (396, 395, 427, 428), (391, 390, 422, 423), (397, 396, 428, 429), (388, 387, 419, 420), (394, 393, 425, 426), (389, 388, 420, 421), (386, 385, 416, 418), (384, 415, 447, 417), (414, 413, 445, 446), (408, 407, 439, 440), (411, 410, 442, 443), (445, 444, 476, 477), (436, 435, 467, 468), (427, 426, 458, 459), (418, 416, 448, 450), (421, 420, 452, 453), (446, 445, 477, 478), (431, 430, 462, 463), (422, 421, 453, 454), (440, 439, 471, 472), (425, 424, 456, 457), (426, 425, 457, 458), (444, 443, 475, 476), (435, 434, 466, 467), (420, 419, 451, 452), (429, 428, 460, 461), (417, 447, 479, 449), (439, 438, 470, 471), (430, 429, 461, 462), (433, 432, 464, 465), (424, 423, 455, 456), (443, 442, 474, 475), (434, 433, 465, 466), (419, 418, 450, 451), (437, 436, 468, 469), (428, 427, 459, 460), (447, 446, 478, 479), (438, 437, 469, 470), (432, 431, 463, 464), (423, 422, 454, 455), (441, 440, 472, 473), (416, 417, 449, 448), (442, 441, 473, 474), (448, 449, 479, 478, 477, 476, 475, 474, 473, 472, 471, 470, 469, 468, 467, 466, 465, 464, 463, 462, 461, 460, 459, 458, 457, 456, 455, 454, 453, 452, 451, 450), (502, 501, 533, 534), (540, 539, 571, 572), (499, 498, 530, 531), (505, 504, 536, 537), (496, 495, 527, 528), (491, 490, 522, 523), (497, 496, 528, 529), (488, 487, 519, 520), (494, 493, 525, 526), (483, 482, 514, 515), (489, 488, 520, 521), (486, 485, 517, 518), (481, 480, 513, 512), (511, 510, 542, 543), (508, 507, 539, 540), (509, 508, 540, 541), (500, 499, 531, 532), (506, 505, 537, 538), (503, 502, 534, 535), (498, 497, 529, 530), (495, 494, 526, 527), (501, 500, 532, 533), (492, 491, 523, 524), (487, 486, 518, 519), (493, 492, 524, 525), (484, 483, 515, 516), (490, 489, 521, 522), (485, 484, 516, 517), (482, 481, 512, 514), (480, 511, 543, 513), (510, 509, 541, 542), (504, 503, 535, 536), (507, 506, 538, 539), (574, 573, 605, 606), (543, 542, 574, 575), (516, 515, 547, 548), (534, 533, 565, 566), (525, 524, 556, 557), (519, 518, 550, 551), (513, 543, 575, 545), (529, 528, 560, 561), (520, 519, 551, 552), (538, 537, 569, 570), (523, 522, 554, 555), (514, 512, 544, 546), (542, 541, 573, 574), (533, 532, 564, 565), (524, 523, 555, 556), (527, 526, 558, 559), (518, 517, 549, 550), (528, 527, 559, 560), (537, 536, 568, 569), (522, 521, 553, 554), (512, 513, 545, 544), (531, 530, 562, 563), (541, 540, 572, 573), (532, 531, 563, 564), (517, 516, 548, 549), (535, 534, 566, 567), (526, 525, 557, 558), (536, 535, 567, 568), (539, 538, 570, 571), (530, 529, 561, 562), (521, 520, 552, 553), (515, 514, 546, 547), (576, 577, 607, 606, 605, 604, 603, 602, 601, 600, 599, 598, 597, 596, 595, 594, 593, 592, 591, 590, 589, 588, 587, 586, 585, 584, 583, 582, 581, 580, 579, 578), (565, 564, 596, 597), (556, 555, 587, 588), (559, 558, 590, 591), (550, 549, 581, 582), (569, 568, 600, 601), (560, 559, 591, 592), (563, 562, 594, 595), (554, 553, 585, 586), (544, 545, 577, 576), (573, 572, 604, 605), (564, 563, 595, 596), (558, 557, 589, 590), (549, 548, 580, 581), (567, 566, 598, 599), (568, 567, 599, 600), (553, 552, 584, 585), (571, 570, 602, 603), (562, 561, 593, 594), (547, 546, 578, 579), (572, 571, 603, 604), (575, 574, 606, 607), (548, 547, 579, 580), (566, 565, 597, 598), (557, 556, 588, 589), (551, 550, 582, 583), (545, 575, 607, 577), (570, 569, 601, 602), (561, 560, 592, 593), (552, 551, 583, 584), (546, 544, 576, 578), (555, 554, 586, 587)])
me_cylinder.polygons.foreach_set('use_smooth', [True] * 454)
me_cylinder.materials.append(mat_material_001)
me_cylinder.use_remesh_preserve_volume = False
me_cylinder.use_remesh_preserve_attributes = False
me_cylinder.use_mirror_vertex_groups = False
me_cylinder.update()
me_cube = bpy.data.meshes.new('Cube')
me_cube.from_pydata([(1.0, 1.0, -1.0), (1.0, -1.0, -1.0), (-1.0, -1.0, -1.0), (-1.0, 1.0, -1.0), (0.9743, 0.9743, 0.6653), (0.9743, -0.9743, 0.6653), (-0.9743, -0.9743, 0.6653), (-0.9743, 0.9743, 0.6653), (1.424, 0.3333, -1.0), (1.424, -0.3333, -1.0), (-1.424, -0.3333, -1.0), (-1.424, 0.3333, -1.0), (1.387, 0.3248, 0.6653), (1.387, -0.3248, 0.6653), (-1.387, -0.3248, 0.6653), (-1.387, 0.3248, 0.6653), (0.3333, 1.25, -1.0), (-0.3333, 1.25, -1.0), (0.3333, -1.25, -1.0), (-0.3333, -1.25, -1.0), (0.3248, 1.218, 0.6653), (-0.3248, 1.218, 0.6653), (0.3248, -1.218, 0.6653), (-0.3248, -1.218, 0.6653), (-0.6056, 1.661, -1.855), (-1.228, 1.438, -1.785), (-1.049, 1.472, -1.088), (-0.5461, 1.652, -1.145), (1.761, -0.4122, -1.893), (1.237, -1.237, -1.893), (-0.4122, 1.546, -1.893), (-1.237, 1.237, -1.893), (-0.4122, -1.546, -1.893), (-1.237, -1.237, -1.893), (-1.761, 0.4122, -1.893), (1.237, 1.237, -1.893), (1.761, 0.4122, -1.893), (-1.761, -0.4122, -1.893), (-0.587, 0.5153, -1.893), (-0.587, -0.5153, -1.893), (0.4122, 1.546, -1.893), (0.4122, -1.546, -1.893), (0.587, 0.5153, -1.893), (0.587, -0.5153, -1.893), (1.051, -0.246, 0.6799), (0.7379, -0.7379, 0.6799), (-0.246, 0.9224, 0.6799), (-0.7379, 0.7379, 0.6799), (-0.246, -0.9224, 0.6799), (-0.7379, -0.7379, 0.6799), (-1.051, 0.246, 0.6799), (0.7379, 0.7379, 0.6799), (1.051, 0.246, 0.6799), (-1.051, -0.246, 0.6799), (0.246, 0.9224, 0.6799), (0.246, -0.9224, 0.6799), (-0.8496, 2.075, -1.457), (-1.107, 1.994, -1.405), (-1.198, 1.885, -1.744), (-0.88, 1.986, -1.808), (-1.111, 2.55, -1.977), (-1.236, 2.523, -1.939), (-1.28, 2.411, -2.069), (-1.126, 2.444, -2.117), (-0.9012, -1.471, -0.9831), (-1.297, -1.302, -1.057), (-1.549, -0.8869, -1.048), (-1.61, -0.8289, -1.63), (-0.8089, -1.552, -1.55), (-1.299, -1.342, -1.642), (-1.422, -1.784, -1.366), (-1.603, -1.672, -1.357), (-1.689, -1.455, -1.325), (-1.777, -1.412, -1.594), (-1.448, -1.82, -1.645), (-1.671, -1.681, -1.634), (-1.988, -2.04, -1.865), (-2.036, -1.998, -1.914), (-2.067, -1.915, -1.93), (-2.013, -1.899, -2.022), (-1.916, -2.054, -1.942), (-1.975, -2.001, -2.002), (-2.175, -2.188, -2.146), (-2.194, -2.171, -2.165), (-2.206, -2.139, -2.171), (-2.185, -2.133, -2.207), (-2.147, -2.193, -2.176), (-2.17, -2.173, -2.199), (2.038, 0.2296, -1.211), (2.038, -0.2296, -1.211), (1.912, 0.2839, -1.856), (1.912, -0.2839, -1.856), (3.193, 0.06744, -1.956), (3.193, -0.06744, -1.956), (3.041, 0.08338, -2.075), (3.041, -0.08338, -2.075), (3.562, 0.04595, -2.479), (3.562, -0.04595, -2.479), (3.458, 0.05682, -2.56), (3.458, -0.05682, -2.56), (1.051, -0.246, 0.6341), (0.7379, -0.7379, 0.6341), (-0.246, 0.9224, 0.6341), (-0.7379, 0.7379, 0.6341), (-0.246, -0.9224, 0.6341), (-0.7379, -0.7379, 0.6341), (-1.051, 0.246, 0.6341), (0.7379, 0.7379, 0.6341), (1.051, 0.246, 0.6341), (-1.051, -0.246, 0.6341), (0.3503, 0.3075, 0.6341), (0.3503, -0.3075, 0.6341), (0.246, 0.9224, 0.6341), (0.246, -0.9224, 0.6341), (-0.3503, 0.3075, 0.6341), (-0.3503, -0.3075, 0.6341), (1.523, 0.1156, 1.078), (1.523, -0.1156, 1.078), (1.356, 0.08758, 1.126), (1.356, -0.08758, 1.126), (1.806, 0.05498, 1.587), (1.806, -0.05498, 1.587), (1.751, 0.04164, 1.603), (1.751, -0.04164, 1.603), (1.147, 0.1014, 0.8204), (1.43, 0.1339, 0.7954), (1.147, -0.1014, 0.8204), (1.43, -0.1339, 0.7954), (1.789, 0.02167, 1.592), (1.789, -0.02167, 1.592), (1.768, 0.01641, 1.598), (1.768, -0.01641, 1.598), (1.867, 0.02167, 1.697), (1.867, -0.02167, 1.697), (1.845, 0.01641, 1.703), (1.845, -0.01641, 1.703), (1.89, 0.1402, 1.78), (1.89, -0.1402, 1.78), (1.869, 0.1062, 1.786), (1.869, -0.1062, 1.786), (1.885, 0.0343, 1.984), (1.885, -0.0343, 1.984), (1.875, 0.02598, 1.986), (1.875, -0.02598, 1.986), (1.891, 0.005361, 2.027), (1.891, -0.005362, 2.027), (1.881, 0.00406, 2.028), (1.881, -0.004061, 2.028), (1.7, 0.006332, 1.405), (1.692, -0.0401, 1.385), (1.677, -0.002273, 1.418), (1.672, -0.03744, 1.403), (1.825, -0.04422, 1.477), (1.817, -0.09065, 1.458), (1.803, -0.05283, 1.49), (1.797, -0.08799, 1.476), (1.903, 0.04282, 1.603), (1.855, -0.2575, 1.478), (1.876, 0.003408, 1.604), (1.839, -0.2241, 1.508), (1.957, -0.1687, 1.762), (1.946, -0.2422, 1.732), (1.945, -0.1783, 1.765), (1.936, -0.234, 1.741), (1.976, -0.2202, 1.789), (1.974, -0.2316, 1.785), (1.965, -0.2223, 1.795), (1.963, -0.231, 1.791), (1.598, -0.0007612, 1.187), (1.592, -0.02347, 1.225), (1.579, 0.009438, 1.196), (1.574, -0.007762, 1.225), (1.708, 0.05608, 1.24), (1.702, 0.03336, 1.278), (1.689, 0.06628, 1.249), (1.684, 0.04908, 1.278), (1.843, 0.1768, 1.18), (1.801, 0.02984, 1.426), (1.82, 0.1719, 1.215), (1.787, 0.06062, 1.401), (1.891, 0.2887, 1.384), (1.881, 0.2527, 1.444), (1.88, 0.2893, 1.393), (1.872, 0.2621, 1.438), (1.907, 0.3057, 1.432), (1.906, 0.3001, 1.442), (1.898, 0.3101, 1.435), (1.896, 0.3058, 1.442), (1.601, -0.001699, 1.269), (1.601, 0.04164, 1.269), (1.623, 0.003559, 1.275), (1.623, 0.03638, 1.275), (1.524, -0.001699, 1.374), (1.524, 0.04164, 1.374), (1.545, 0.003559, 1.381), (1.545, 0.03638, 1.381), (1.5, -0.1202, 1.457), (1.5, 0.1602, 1.457), (1.522, -0.08619, 1.464), (1.522, 0.1261, 1.464), (1.506, -0.01433, 1.661), (1.506, 0.05427, 1.661), (1.516, -0.006008, 1.663), (1.516, 0.04595, 1.663), (1.499, 0.01461, 1.704), (1.499, 0.02533, 1.704), (1.51, 0.01591, 1.706), (1.51, 0.02403, 1.706), (-0.7432, 0.008516, 0.6266), (-0.7432, -0.05088, 0.6362), (-0.6579, 0.01594, 0.6254), (-0.6579, -0.05831, 0.6374), (-0.7432, -0.03144, 0.8224), (-0.7432, 0.02796, 0.8128), (-0.6579, 0.03538, 0.8116), (-0.6579, -0.03887, 0.8236), (-0.871, -0.1205, 0.8369), (-0.871, 0.117, 0.7984), (-0.53, 0.1467, 0.7936), (-0.53, -0.1502, 0.8417), (-0.7005, 0.0223, 0.6243), (-0.7005, -0.06467, 0.6384), (-0.7005, 0.04174, 0.8106), (-0.7005, -0.04523, 0.8247), (-0.7005, 0.1721, 0.7894), (-0.7005, -0.1756, 0.8458), (-0.7544, -0.02118, 0.6314), (-0.6467, -0.02118, 0.6314), (-0.7544, -0.001743, 0.8176), (-0.6467, -0.001743, 0.8176), (-0.9158, -0.001743, 0.8176), (-0.4852, -0.001743, 0.8176), (-0.7005, -0.001743, 0.8176), (-0.7005, -0.02118, 0.6314), (-0.7432, 0.004846, 0.8807), (-0.7344, 0.02841, 0.8769), (-0.7005, 0.03935, 0.8751), (-0.6667, 0.0343, 0.876), (-0.7005, -0.04179, 0.8944), (-0.6667, -0.02461, 0.8855), (-0.6578, 0.004846, 0.8807), (-0.8714, 0.004846, 0.8807), (-0.8358, 0.09905, 0.8655), (-0.7005, 0.1428, 0.8584), (-0.5652, 0.1226, 0.8616), (-0.7005, -0.1331, 0.9031), (-0.5652, -0.1129, 0.8998), (-0.5297, 0.004846, 0.8807), (-0.8358, -0.08936, 0.896), (-0.7344, -0.01872, 0.8845), (-0.7122, 0.009679, 0.927), (-0.7098, 0.01614, 0.926), (-0.7005, 0.01913, 0.9255), (-0.6912, 0.01775, 0.9257), (-0.7005, 0.0002263, 0.9286), (-0.6912, 0.001608, 0.9283), (-0.6888, 0.009679, 0.927), (-0.7473, 0.009679, 0.927), (-0.7376, 0.03549, 0.9228), (-0.7005, 0.04747, 0.9209), (-0.6635, 0.04195, 0.9218), (-0.7005, -0.02811, 0.9331), (-0.6635, -0.02259, 0.9323), (-0.6537, 0.009679, 0.927), (-0.7376, -0.01613, 0.9312), (-0.7098, 0.003223, 0.9281), (-0.7275, -0.1433, 0.6351), (-0.7275, -0.1807, 0.6284), (-0.6735, -0.1386, 0.6359), (-0.6735, -0.1854, 0.6276), (-0.7275, -0.2081, 0.7437), (-0.7275, -0.1706, 0.7504), (-0.6735, -0.1659, 0.7512), (-0.6735, -0.2128, 0.7429), (-0.8084, -0.2643, 0.7337), (-0.8084, -0.1144, 0.7604), (-0.5926, -0.09568, 0.7638), (-0.5926, -0.2831, 0.7303), (-0.7005, -0.1346, 0.6366), (-0.7005, -0.1894, 0.6269), (-0.7005, -0.1619, 0.7519), (-0.7005, -0.2168, 0.7422), (-0.7005, -0.07964, 0.7666), (-0.7005, -0.2991, 0.7275), (-0.7346, -0.162, 0.6317), (-0.6664, -0.162, 0.6317), (-0.7346, -0.1894, 0.747), (-0.6664, -0.1894, 0.747), (-0.8368, -0.1894, 0.747), (-0.5642, -0.1894, 0.747), (-0.7005, -0.1894, 0.747), (-0.7005, -0.162, 0.6317), (-0.7276, -0.1987, 0.7861), (-0.7219, -0.1838, 0.7888), (-0.7005, -0.1769, 0.79), (-0.6791, -0.1801, 0.7894), (-0.6791, -0.2172, 0.7828), (-0.6735, -0.1987, 0.7861), (-0.8086, -0.1987, 0.7861), (-0.7861, -0.1392, 0.7967), (-0.7005, -0.1116, 0.8017), (-0.6149, -0.1243, 0.7994), (-0.7005, -0.2857, 0.7706), (-0.6149, -0.273, 0.7729), (-0.5924, -0.1987, 0.7861), (-0.7861, -0.2581, 0.7755), (-0.7219, -0.2135, 0.7835), (-0.7079, -0.2055, 0.8148), (-0.7064, -0.2014, 0.8155), (-0.7005, -0.1995, 0.8159), (-0.6946, -0.2004, 0.8157), (-0.7005, -0.2114, 0.8137), (-0.6946, -0.2106, 0.8139), (-0.6931, -0.2055, 0.8148), (-0.7301, -0.2055, 0.8148), (-0.724, -0.1892, 0.8177), (-0.7005, -0.1816, 0.819), (-0.6771, -0.1851, 0.8184), (-0.7005, -0.2293, 0.8105), (-0.6771, -0.2258, 0.8112), (-0.6709, -0.2055, 0.8148), (-0.724, -0.2218, 0.8119), (-0.7064, -0.2095, 0.8141), (-0.5901, -0.1634, 0.6285), (-0.5901, -0.1853, 0.6246), (-0.5587, -0.1607, 0.629), (-0.5587, -0.188, 0.6241), (-0.5901, -0.2012, 0.6918), (-0.5901, -0.1794, 0.6957), (-0.5587, -0.1767, 0.6962), (-0.5587, -0.204, 0.6913), (-0.6373, -0.234, 0.686), (-0.6373, -0.1466, 0.7016), (-0.5115, -0.1357, 0.7035), (-0.5115, -0.2449, 0.684), (-0.5744, -0.1583, 0.6294), (-0.5744, -0.1904, 0.6237), (-0.5744, -0.1743, 0.6966), (-0.5744, -0.2063, 0.6909), (-0.5744, -0.1263, 0.7052), (-0.5744, -0.2543, 0.6824), (-0.5943, -0.1744, 0.6266), (-0.5545, -0.1744, 0.6266), (-0.5943, -0.1903, 0.6938), (-0.5545, -0.1903, 0.6938), (-0.6539, -0.1903, 0.6938), (-0.4949, -0.1903, 0.6938), (-0.5744, -0.1903, 0.6938), (-0.5744, -0.1744, 0.6266), (-0.5902, -0.1957, 0.7166), (-0.5869, -0.1871, 0.7181), (-0.5744, -0.183, 0.7188), (-0.5619, -0.1849, 0.7185), (-0.5619, -0.2066, 0.7146), (-0.5586, -0.1957, 0.7166), (-0.6374, -0.1957, 0.7166), (-0.6243, -0.1611, 0.7228), (-0.5744, -0.145, 0.7256), (-0.5245, -0.1524, 0.7243), (-0.5744, -0.2465, 0.7075), (-0.5245, -0.2391, 0.7088), (-0.5114, -0.1957, 0.7166), (-0.6243, -0.2304, 0.7104), (-0.5869, -0.2044, 0.715), (-0.5787, -0.1997, 0.7333), (-0.5778, -0.1973, 0.7337), (-0.5744, -0.1962, 0.7339), (-0.571, -0.1967, 0.7338), (-0.5744, -0.2032, 0.7327), (-0.571, -0.2027, 0.7328), (-0.5701, -0.1997, 0.7333), (-0.5917, -0.1997, 0.7333), (-0.5881, -0.1902, 0.735), (-0.5744, -0.1858, 0.7358), (-0.5607, -0.1878, 0.7354), (-0.5744, -0.2136, 0.7308), (-0.5607, -0.2116, 0.7312), (-0.5571, -0.1997, 0.7333), (-0.5881, -0.2092, 0.7316), (-0.5778, -0.2021, 0.7329)], [], [(0, 8, 36, 35), (22, 5, 45, 55), (9, 13, 5, 1), (19, 23, 6, 2), (11, 15, 7, 3), (21, 17, 3, 7), (2, 6, 14, 10), (10, 14, 15, 11), (0, 4, 12, 8), (8, 12, 13, 9), (15, 14, 53, 50), (21, 7, 47, 46), (17, 16, 40, 30), (33, 32, 68, 69), (18, 19, 32, 41), (16, 0, 35, 40), (3, 17, 27, 26), (36, 8, 88, 90), (12, 4, 51, 52), (20, 21, 46, 54), (7, 15, 50, 47), (14, 6, 49, 53), (4, 0, 16, 20), (20, 16, 17, 21), (1, 5, 22, 18), (18, 22, 23, 19), (23, 22, 55, 48), (5, 13, 44, 45), (1, 18, 41, 29), (37, 33, 69, 67), (39, 32, 33, 37), (30, 38, 34, 31), (38, 39, 37, 34), (36, 28, 43, 42), (42, 43, 39, 38), (35, 36, 42, 40), (40, 42, 38, 30), (28, 29, 41, 43), (43, 41, 32, 39), (9, 1, 29, 28), (11, 3, 31, 34), (10, 11, 34, 37), (45, 44, 100, 101), (55, 45, 101, 113), (50, 53, 109, 106), (49, 48, 104, 105), (52, 51, 107, 108), (54, 46, 102, 112), (53, 49, 105, 109), (46, 47, 103, 102), (48, 55, 113, 104), (125, 124, 118, 116), (6, 23, 48, 49), (4, 20, 54, 51), (25, 26, 57, 58), (30, 31, 25, 24), (31, 3, 26, 25), (17, 30, 24, 27), (58, 57, 61, 62), (27, 24, 59, 56), (24, 25, 58, 59), (26, 27, 56, 57), (61, 60, 63, 62), (56, 59, 63, 60), (59, 58, 62, 63), (57, 56, 60, 61), (65, 66, 72, 71), (69, 68, 74, 75), (32, 19, 64, 68), (2, 10, 66, 65), (19, 2, 65, 64), (10, 37, 67, 66), (71, 72, 78, 77), (75, 74, 80, 81), (67, 69, 75, 73), (66, 67, 73, 72), (68, 64, 70, 74), (64, 65, 71, 70), (77, 78, 84, 83), (81, 80, 86, 87), (73, 75, 81, 79), (72, 73, 79, 78), (74, 70, 76, 80), (70, 71, 77, 76), (83, 84, 85, 87), (82, 83, 87, 86), (79, 81, 87, 85), (78, 79, 85, 84), (80, 76, 82, 86), (76, 77, 83, 82), (88, 89, 93, 92), (8, 9, 89, 88), (9, 28, 91, 89), (28, 36, 90, 91), (92, 93, 97, 96), (90, 88, 92, 94), (89, 91, 95, 93), (91, 90, 94, 95), (96, 97, 99, 98), (94, 92, 96, 98), (93, 95, 99, 97), (95, 94, 98, 99), (115, 109, 105, 104), (102, 103, 106, 114), (114, 106, 109, 115), (108, 110, 111, 100), (110, 114, 115, 111), (107, 112, 110, 108), (112, 102, 114, 110), (100, 111, 113, 101), (111, 115, 104, 113), (44, 52, 108, 100), (51, 54, 112, 107), (47, 50, 106, 103), (119, 117, 121, 123), (124, 126, 119, 118), (127, 125, 116, 117), (126, 127, 117, 119), (123, 121, 129, 131), (118, 119, 123, 122), (117, 116, 120, 121), (116, 118, 122, 120), (44, 13, 127, 126), (13, 12, 125, 127), (52, 44, 126, 124), (12, 52, 124, 125), (131, 129, 133, 135), (122, 123, 131, 130), (121, 120, 128, 129), (120, 122, 130, 128), (135, 133, 137, 139), (130, 131, 135, 134), (129, 128, 132, 133), (128, 130, 134, 132), (139, 137, 141, 143), (134, 135, 139, 138), (133, 132, 136, 137), (132, 134, 138, 136), (143, 141, 145, 147), (138, 139, 143, 142), (137, 136, 140, 141), (136, 138, 142, 140), (145, 144, 146, 147), (142, 143, 147, 146), (141, 140, 144, 145), (140, 142, 146, 144), (151, 149, 153, 155), (155, 153, 157, 159), (150, 151, 155, 154), (149, 148, 152, 153), (148, 150, 154, 152), (159, 157, 161, 163), (154, 155, 159, 158), (153, 152, 156, 157), (152, 154, 158, 156), (163, 161, 165, 167), (158, 159, 163, 162), (157, 156, 160, 161), (156, 158, 162, 160), (165, 164, 166, 167), (162, 163, 167, 166), (161, 160, 164, 165), (160, 162, 166, 164), (171, 169, 173, 175), (175, 173, 177, 179), (170, 171, 175, 174), (169, 168, 172, 173), (168, 170, 174, 172), (179, 177, 181, 183), (174, 175, 179, 178), (173, 172, 176, 177), (172, 174, 178, 176), (183, 181, 185, 187), (178, 179, 183, 182), (177, 176, 180, 181), (176, 178, 182, 180), (185, 184, 186, 187), (182, 183, 187, 186), (181, 180, 184, 185), (180, 182, 186, 184), (191, 189, 193, 195), (195, 193, 197, 199), (190, 191, 195, 194), (189, 188, 192, 193), (188, 190, 194, 192), (199, 197, 201, 203), (194, 195, 199, 198), (193, 192, 196, 197), (192, 194, 198, 196), (203, 201, 205, 207), (198, 199, 203, 202), (197, 196, 200, 201), (196, 198, 202, 200), (202, 203, 207, 206), (201, 200, 204, 205), (200, 202, 206, 204), (233, 221, 209, 226), (230, 217, 242, 241), (221, 211, 215, 223), (227, 210, 214, 229), (226, 209, 212, 228), (220, 208, 213, 222), (232, 230, 216, 225), (229, 214, 237, 240), (223, 215, 239, 238), (215, 229, 240, 239), (217, 224, 243, 242), (231, 232, 225, 219), (210, 220, 222, 214), (209, 221, 223, 212), (224, 218, 244, 243), (227, 211, 221, 233), (210, 227, 233, 220), (218, 224, 232, 231), (216, 230, 241, 248), (225, 216, 248, 245), (224, 217, 230, 232), (208, 226, 228, 213), (211, 227, 229, 215), (220, 233, 226, 208), (239, 240, 256, 255), (248, 241, 257, 264), (242, 243, 259, 258), (245, 248, 264, 261), (241, 242, 258, 257), (244, 247, 263, 260), (243, 244, 260, 259), (235, 234, 250, 251), (228, 212, 249, 234), (212, 223, 238, 249), (222, 213, 235, 236), (214, 222, 236, 237), (213, 228, 234, 235), (231, 219, 246, 247), (218, 231, 247, 244), (219, 225, 245, 246), (254, 255, 262, 261), (256, 253, 260, 263), (250, 265, 264, 257), (252, 251, 258, 259), (253, 252, 259, 260), (265, 254, 261, 264), (251, 250, 257, 258), (255, 256, 263, 262), (238, 239, 255, 254), (249, 238, 254, 265), (240, 237, 253, 256), (234, 249, 265, 250), (237, 236, 252, 253), (247, 246, 262, 263), (246, 245, 261, 262), (236, 235, 251, 252), (291, 279, 267, 284), (288, 275, 299, 298), (279, 269, 273, 281), (285, 268, 272, 287), (284, 267, 270, 286), (278, 266, 271, 280), (290, 288, 274, 283), (287, 272, 295, 297), (273, 287, 297, 296), (275, 282, 300, 299), (289, 290, 283, 277), (268, 278, 280, 272), (267, 279, 281, 270), (282, 276, 301, 300), (285, 269, 279, 291), (268, 285, 291, 278), (276, 282, 290, 289), (274, 288, 298, 305), (283, 274, 305, 302), (282, 275, 288, 290), (266, 284, 286, 271), (269, 285, 287, 273), (278, 291, 284, 266), (296, 297, 313, 312), (305, 298, 314, 321), (299, 300, 316, 315), (302, 305, 321, 318), (298, 299, 315, 314), (301, 304, 320, 317), (300, 301, 317, 316), (293, 292, 307, 308), (286, 270, 306, 292), (271, 286, 292, 293), (289, 277, 303, 304), (276, 289, 304, 301), (277, 283, 302, 303), (311, 312, 319, 318), (313, 310, 317, 320), (307, 322, 321, 314), (309, 308, 315, 316), (310, 309, 316, 317), (322, 311, 318, 321), (308, 307, 314, 315), (312, 313, 320, 319), (297, 295, 310, 313), (292, 306, 322, 307), (295, 294, 309, 310), (304, 303, 319, 320), (303, 302, 318, 319), (348, 336, 324, 341), (345, 332, 356, 355), (336, 326, 330, 338), (342, 325, 329, 344), (341, 324, 327, 343), (335, 323, 328, 337), (347, 345, 331, 340), (344, 329, 352, 354), (330, 344, 354, 353), (332, 339, 357, 356), (346, 347, 340, 334), (325, 335, 337, 329), (324, 336, 338, 327), (339, 333, 358, 357), (342, 326, 336, 348), (325, 342, 348, 335), (333, 339, 347, 346), (331, 345, 355, 362), (340, 331, 362, 359), (339, 332, 345, 347), (323, 341, 343, 328), (326, 342, 344, 330), (335, 348, 341, 323), (353, 354, 370, 369), (362, 355, 371, 378), (356, 357, 373, 372), (359, 362, 378, 375), (355, 356, 372, 371), (358, 361, 377, 374), (357, 358, 374, 373), (350, 349, 364, 365), (343, 327, 363, 349), (328, 343, 349, 350), (346, 334, 360, 361), (333, 346, 361, 358), (334, 340, 359, 360), (368, 369, 376, 375), (370, 367, 374, 377), (364, 379, 378, 371), (366, 365, 372, 373), (367, 366, 373, 374), (379, 368, 375, 378), (365, 364, 371, 372), (369, 370, 377, 376), (354, 352, 367, 370), (349, 363, 379, 364), (352, 351, 366, 367), (361, 360, 376, 377), (360, 359, 375, 376)])
me_cube.polygons.foreach_set('use_smooth', [True] * 350)
me_cube.polygons.foreach_set('material_index', [0, 0, 0, 0, 0, 0, 0, 0, 0, 0, 0, 0, 0, 0, 0, 0, 0, 0, 0, 0, 0, 0, 0, 0, 0, 0, 0, 0, 0, 0, 0, 0, 0, 0, 0, 0, 0, 0, 0, 0, 0, 0, 0, 0, 0, 0, 0, 0, 0, 0, 0, 0, 0, 0, 0, 0, 0, 0, 0, 0, 0, 0, 0, 0, 0, 0, 0, 0, 0, 0, 0, 0, 0, 0, 0, 0, 0, 0, 0, 0, 0, 0, 0, 0, 0, 0, 0, 0, 0, 0, 0, 0, 0, 0, 0, 0, 0, 0, 0, 0, 0, 0, 0, 0, 0, 0, 0, 0, 0, 0, 0, 0, 0, 0, 0, 0, 0, 0, 0, 0, 0, 0, 0, 0, 0, 0, 1, 0, 0, 0, 1, 1, 1, 1, 1, 1, 1, 1, 1, 1, 1, 1, 1, 1, 1, 1, 1, 1, 1, 1, 1, 1, 1, 1, 1, 1, 1, 1, 1, 1, 1, 1, 1, 1, 1, 1, 1, 1, 1, 1, 1, 1, 1, 1, 1, 1, 1, 1, 1, 1, 1, 1, 1, 1, 1, 1, 1, 1, 1, 1, 1, 1, 1, 1, 1, 1, 2, 2, 2, 2, 2, 2, 2, 2, 0, 2, 2, 2, 2, 2, 2, 2, 2, 2, 2, 2, 2, 2, 2, 2, 2, 2, 2, 2, 2, 2, 2, 2, 2, 0, 0, 0, 2, 2, 2, 2, 2, 2, 2, 2, 2, 2, 2, 2, 0, 0, 2, 2, 2, 2, 2, 0, 2, 2, 2, 2, 2, 2, 2, 2, 2, 2, 2, 2, 2, 2, 2, 2, 2, 2, 2, 2, 2, 2, 2, 2, 2, 2, 2, 2, 2, 2, 2, 2, 2, 2, 2, 2, 2, 2, 2, 2, 2, 2, 2, 2, 2, 2, 2, 2, 2, 2, 2, 2, 2, 2, 2, 2, 2, 2, 2, 2, 2, 2, 2, 2, 2, 2, 2, 2, 2, 2, 2, 2, 2, 2, 2, 2, 2, 2, 2, 2, 2, 2, 2, 2, 2, 2, 2, 2, 2, 2, 2, 2, 2, 2, 2, 2, 2, 2])
me_cube.materials.append(mat_material_001)
me_cube.materials.append(mat_material_003)
me_cube.materials.append(mat_material_004)
me_cube.use_remesh_preserve_volume = False
me_cube.use_remesh_preserve_attributes = False
me_cube.use_mirror_vertex_groups = False
me_cube.update()
me_cube_001 = bpy.data.meshes.new('Cube.001')
me_cube_001.from_pydata([(1.013, 0.329, -0.8657), (3.3e-08, 1.065, -0.8657), (0.6259, -0.8615, -0.8657), (-0.6259, -0.8615, -0.8657), (-1.013, 0.329, -0.8657), (0.08925, 0.029, -0.5674), (-1.504e-08, 0.09384, -0.5674), (0.05516, -0.07592, -0.5674), (-0.05516, -0.07592, -0.5674), (-0.08925, 0.029, -0.5674), (0.9642, 0.3133, -0.6806), (3.474e-08, 1.014, -0.6806), (0.5959, -0.8202, -0.6806), (-0.5959, -0.8202, -0.6806), (-0.9642, 0.3133, -0.6806), (0.08498, 0.02761, -0.3965), (-1.1e-08, 0.08935, -0.3965), (0.05252, -0.07229, -0.3965), (-0.05252, -0.07229, -0.3965), (-0.08498, 0.02761, -0.3965), (0.8648, 0.281, -0.5002), (3.555e-08, 0.9093, -0.5002), (0.5345, -0.7356, -0.5002), (-0.5345, -0.7356, -0.5002), (-0.8648, 0.281, -0.5002), (0.07621, 0.02476, -0.2454), (-5.472e-09, 0.08014, -0.2454), (0.0471, -0.06483, -0.2454), (-0.0471, -0.06483, -0.2454), (-0.07621, 0.02476, -0.2454), (0.8233, 0.2675, -0.3421), (3.526e-08, 0.8657, -0.3421), (0.5089, -0.7004, -0.3421), (-0.5089, -0.7004, -0.3421), (-0.8233, 0.2675, -0.3421), (0.07256, 0.02358, -0.09951), (-3.8e-09, 0.0763, -0.09951), (0.04485, -0.06173, -0.09951), (-0.04485, -0.06173, -0.09951), (-0.07256, 0.02358, -0.09951), (0.7698, 0.2501, -0.2624), (3.451e-08, 0.8094, -0.2624), (0.4758, -0.6548, -0.2624), (-0.4758, -0.6548, -0.2624), (-0.7698, 0.2501, -0.2624), (0.06785, 0.02204, -0.03561), (-2.005e-09, 0.07134, -0.03561), (0.04193, -0.05771, -0.03561), (-0.04193, -0.05771, -0.03561), (-0.06785, 0.02204, -0.03561), (0.733, 0.2382, -0.1216), (2.379e-08, 0.7707, -0.1216), (0.453, -0.6235, -0.1216), (-0.453, -0.6235, -0.1216), (-0.733, 0.2382, -0.1216), (0.0646, 0.02099, 0.09428), (-1.098e-08, 0.06792, 0.09428), (0.03992, -0.05495, 0.09428), (-0.03992, -0.05495, 0.09428), (-0.0646, 0.02099, 0.09428), (0.6195, 0.2013, -0.02572), (3.118e-08, 0.6514, -0.02572), (0.3829, -0.527, -0.02572), (-0.3829, -0.527, -0.02572), (-0.6195, 0.2013, -0.02572), (0.0546, 0.01774, 0.1568), (1.794e-09, 0.05741, 0.1568), (0.03374, -0.04645, 0.1568), (-0.03374, -0.04645, 0.1568), (-0.0546, 0.01774, 0.1568), (0.5899, 0.1917, 0.08756), (2.588e-08, 0.6202, 0.08756), (0.3645, -0.5018, 0.08756), (-0.3645, -0.5018, 0.08756), (-0.5899, 0.1917, 0.08756), (0.05198, 0.01689, 0.2613), (-2.101e-09, 0.05466, 0.2613), (0.03213, -0.04422, 0.2613), (-0.03213, -0.04422, 0.2613), (-0.05198, 0.01689, 0.2613), (0.5169, 0.168, 0.2312), (2.902e-08, 0.5435, 0.2312), (0.3195, -0.4397, 0.2312), (-0.3195, -0.4397, 0.2312), (-0.5169, 0.168, 0.2312), (0.04556, 0.0148, 0.3834), (4.493e-09, 0.0479, 0.3834), (0.02816, -0.03875, 0.3834), (-0.02816, -0.03875, 0.3834), (-0.04556, 0.0148, 0.3834), (0.4922, 0.1599, 0.3257), (2.21e-08, 0.5175, 0.3257), (0.3042, -0.4187, 0.3257), (-0.3042, -0.4187, 0.3257), (-0.4922, 0.1599, 0.3257), (0.04338, 0.01409, 0.4707), (-1.25e-09, 0.04561, 0.4707), (0.02681, -0.0369, 0.4707), (-0.02681, -0.0369, 0.4707), (-0.04338, 0.01409, 0.4707), (0.3631, 0.118, 0.4476), (2.236e-08, 0.3818, 0.4476), (0.2244, -0.3089, 0.4476), (-0.2244, -0.3089, 0.4476), (-0.3631, 0.118, 0.4476), (0.032, 0.0104, 0.5545), (5.138e-09, 0.03365, 0.5545), (0.01978, -0.02722, 0.5545), (-0.01978, -0.02722, 0.5545), (-0.032, 0.0104, 0.5545), (0.3457, 0.1123, 0.514), (1.936e-08, 0.3635, 0.514), (0.2137, -0.2941, 0.514), (-0.2137, -0.2941, 0.514), (-0.3457, 0.1123, 0.514), (0.03047, 0.0099, 0.6158), (2.963e-09, 0.03204, 0.6158), (0.01883, -0.02592, 0.6158), (-0.01883, -0.02592, 0.6158), (-0.03047, 0.0099, 0.6158)], [], [(11, 14, 19, 16), (2, 0, 5, 7), (14, 13, 18, 19), (13, 12, 17, 18), (15, 16, 19, 18, 17), (12, 10, 15, 17), (5, 6, 9, 8, 7), (3, 2, 7, 8), (4, 3, 8, 9), (1, 4, 9, 6), (0, 1, 6, 5), (10, 11, 16, 15), (31, 34, 39, 36), (22, 20, 25, 27), (34, 33, 38, 39), (33, 32, 37, 38), (35, 36, 39, 38, 37), (32, 30, 35, 37), (23, 22, 27, 28), (24, 23, 28, 29), (21, 24, 29, 26), (20, 21, 26, 25), (30, 31, 36, 35), (51, 54, 59, 56), (42, 40, 45, 47), (54, 53, 58, 59), (53, 52, 57, 58), (55, 56, 59, 58, 57), (52, 50, 55, 57), (43, 42, 47, 48), (44, 43, 48, 49), (41, 44, 49, 46), (40, 41, 46, 45), (50, 51, 56, 55), (71, 74, 79, 76), (62, 60, 65, 67), (74, 73, 78, 79), (73, 72, 77, 78), (75, 76, 79, 78, 77), (72, 70, 75, 77), (63, 62, 67, 68), (64, 63, 68, 69), (61, 64, 69, 66), (60, 61, 66, 65), (70, 71, 76, 75), (91, 94, 99, 96), (82, 80, 85, 87), (94, 93, 98, 99), (93, 92, 97, 98), (95, 96, 99, 98, 97), (92, 90, 95, 97), (83, 82, 87, 88), (84, 83, 88, 89), (81, 84, 89, 86), (80, 81, 86, 85), (90, 91, 96, 95), (111, 114, 119, 116), (102, 100, 105, 107), (114, 113, 118, 119), (113, 112, 117, 118), (115, 116, 119, 118, 117), (112, 110, 115, 117), (103, 102, 107, 108), (104, 103, 108, 109), (101, 104, 109, 106), (100, 101, 106, 105), (110, 111, 116, 115)])
me_cube_001.polygons.foreach_set('use_smooth', [True] * 67)
me_cube_001.materials.append(mat_material_005)
me_cube_001.materials.append(mat_material_001)
me_cube_001.use_remesh_preserve_volume = False
me_cube_001.use_remesh_preserve_attributes = False
me_cube_001.use_mirror_vertex_groups = False
me_cube_001.update()
me_cube_002 = bpy.data.meshes.new('Cube.002')
me_cube_002.from_pydata([(7.104e-09, 0.4496, -0.1762), (-1.084e-08, 0.05373, 3.423), (0.4275, 0.1389, -0.1762), (0.0511, 0.0166, 3.423), (0.2642, -0.3637, -0.1762), (0.03158, -0.04347, 3.423), (-0.2642, -0.3637, -0.1762), (-0.03158, -0.04347, 3.423), (-0.4275, 0.1389, -0.1762), (-0.0511, 0.0166, 3.423), (-9.306e-09, 0.2194, 0.5504), (0.2086, 0.06779, 0.5504), (0.1289, -0.1775, 0.5504), (-0.1289, -0.1775, 0.5504), (-0.2086, 0.06779, 0.5504)], [], [(10, 1, 3, 11), (11, 3, 5, 12), (12, 5, 7, 13), (14, 9, 1, 10), (13, 7, 9, 14), (0, 2, 4, 6, 8), (6, 13, 14, 8), (8, 14, 10, 0), (4, 12, 13, 6), (2, 11, 12, 4), (0, 10, 11, 2)])
me_cube_002.polygons.foreach_set('use_smooth', [True] * 11)
me_cube_002.polygons.foreach_set('material_index', [1, 1, 1, 1, 1, 1, 1, 1, 1, 1, 1])
me_cube_002.materials.append(mat_material_005)
me_cube_002.materials.append(mat_material_006)
me_cube_002.use_remesh_preserve_volume = False
me_cube_002.use_remesh_preserve_attributes = False
me_cube_002.use_mirror_vertex_groups = False
me_cube_002.update()
me_icosphere_005 = bpy.data.meshes.new('Icosphere.005')
me_icosphere_005.from_pydata([(0.0, 0.0, -1.0), (0.7236, -0.5257, -0.4472), (-0.2764, -0.8506, -0.4472), (-0.8944, 0.0, -0.4472), (-0.2764, 0.8506, -0.4472), (0.7236, 0.5257, -0.4472), (0.2764, -0.8506, 0.4472), (-0.7236, -0.5257, 0.4472), (-0.7236, 0.5257, 0.4472), (0.2764, 0.8506, 0.4472), (0.8944, 0.0, 0.4472), (0.0, 0.0, 1.0)], [], [(0, 1, 2), (1, 0, 5), (0, 2, 3), (0, 3, 4), (0, 4, 5), (1, 5, 10), (2, 1, 6), (3, 2, 7), (4, 3, 8), (5, 4, 9), (1, 10, 6), (2, 6, 7), (3, 7, 8), (4, 8, 9), (5, 9, 10), (6, 10, 11), (7, 6, 11), (8, 7, 11), (9, 8, 11), (10, 9, 11)])
me_icosphere_005.polygons.foreach_set('use_smooth', [True] * 20)
me_icosphere_005.materials.append(mat_material_007)
me_icosphere_005.use_remesh_preserve_volume = False
me_icosphere_005.use_remesh_preserve_attributes = False
me_icosphere_005.use_mirror_vertex_groups = False
me_icosphere_005.update()
me_icosphere_006 = bpy.data.meshes.new('Icosphere.006')
me_icosphere_006.from_pydata([(0.0, 0.0, -1.0), (0.7236, -0.5257, -0.4472), (-0.2764, -0.8506, -0.4472), (-0.8944, 0.0, -0.4472), (-0.2764, 0.8506, -0.4472), (0.7236, 0.5257, -0.4472), (0.2764, -0.8506, 0.4472), (-0.7236, -0.5257, 0.4472), (-0.7236, 0.5257, 0.4472), (0.2764, 0.8506, 0.4472), (0.8944, 0.0, 0.4472), (0.0, 0.0, 1.0)], [], [(0, 1, 2), (1, 0, 5), (0, 2, 3), (0, 3, 4), (0, 4, 5), (1, 5, 10), (2, 1, 6), (3, 2, 7), (4, 3, 8), (5, 4, 9), (1, 10, 6), (2, 6, 7), (3, 7, 8), (4, 8, 9), (5, 9, 10), (6, 10, 11), (7, 6, 11), (8, 7, 11), (9, 8, 11), (10, 9, 11)])
me_icosphere_006.polygons.foreach_set('use_smooth', [True] * 20)
me_icosphere_006.materials.append(mat_material_007)
me_icosphere_006.use_remesh_preserve_volume = False
me_icosphere_006.use_remesh_preserve_attributes = False
me_icosphere_006.use_mirror_vertex_groups = False
me_icosphere_006.update()
me_icosphere_007 = bpy.data.meshes.new('Icosphere.007')
me_icosphere_007.from_pydata([(0.0, 0.0, -1.0), (0.7236, -0.5257, -0.4472), (-0.2764, -0.8506, -0.4472), (-0.8944, 0.0, -0.4472), (-0.2764, 0.8506, -0.4472), (0.7236, 0.5257, -0.4472), (0.2764, -0.8506, 0.4472), (-0.7236, -0.5257, 0.4472), (-0.7236, 0.5257, 0.4472), (0.2764, 0.8506, 0.4472), (0.8944, 0.0, 0.4472), (0.0, 0.0, 1.0)], [], [(0, 1, 2), (1, 0, 5), (0, 2, 3), (0, 3, 4), (0, 4, 5), (1, 5, 10), (2, 1, 6), (3, 2, 7), (4, 3, 8), (5, 4, 9), (1, 10, 6), (2, 6, 7), (3, 7, 8), (4, 8, 9), (5, 9, 10), (6, 10, 11), (7, 6, 11), (8, 7, 11), (9, 8, 11), (10, 9, 11)])
me_icosphere_007.polygons.foreach_set('use_smooth', [True] * 20)
me_icosphere_007.materials.append(mat_material_007)
me_icosphere_007.use_remesh_preserve_volume = False
me_icosphere_007.use_remesh_preserve_attributes = False
me_icosphere_007.use_mirror_vertex_groups = False
me_icosphere_007.update()
me_icosphere_008 = bpy.data.meshes.new('Icosphere.008')
me_icosphere_008.from_pydata([(0.0, 0.0, -1.0), (0.7236, -0.5257, -0.4472), (-0.2764, -0.8506, -0.4472), (-0.8944, 0.0, -0.4472), (-0.2764, 0.8506, -0.4472), (0.7236, 0.5257, -0.4472), (0.2764, -0.8506, 0.4472), (-0.7236, -0.5257, 0.4472), (-0.7236, 0.5257, 0.4472), (0.2764, 0.8506, 0.4472), (0.8944, 0.0, 0.4472), (0.0, 0.0, 1.0)], [], [(0, 1, 2), (1, 0, 5), (0, 2, 3), (0, 3, 4), (0, 4, 5), (1, 5, 10), (2, 1, 6), (3, 2, 7), (4, 3, 8), (5, 4, 9), (1, 10, 6), (2, 6, 7), (3, 7, 8), (4, 8, 9), (5, 9, 10), (6, 10, 11), (7, 6, 11), (8, 7, 11), (9, 8, 11), (10, 9, 11)])
me_icosphere_008.polygons.foreach_set('use_smooth', [True] * 20)
me_icosphere_008.materials.append(mat_material_007)
me_icosphere_008.use_remesh_preserve_volume = False
me_icosphere_008.use_remesh_preserve_attributes = False
me_icosphere_008.use_mirror_vertex_groups = False
me_icosphere_008.update()
me_icosphere_009 = bpy.data.meshes.new('Icosphere.009')
me_icosphere_009.from_pydata([(0.0, 0.0, -1.0), (0.7236, -0.5257, -0.4472), (-0.2764, -0.8506, -0.4472), (-0.8944, 0.0, -0.4472), (-0.2764, 0.8506, -0.4472), (0.7236, 0.5257, -0.4472), (0.2764, -0.8506, 0.4472), (-0.7236, -0.5257, 0.4472), (-0.7236, 0.5257, 0.4472), (0.2764, 0.8506, 0.4472), (0.8944, 0.0, 0.4472), (0.0, 0.0, 1.0)], [], [(0, 1, 2), (1, 0, 5), (0, 2, 3), (0, 3, 4), (0, 4, 5), (1, 5, 10), (2, 1, 6), (3, 2, 7), (4, 3, 8), (5, 4, 9), (1, 10, 6), (2, 6, 7), (3, 7, 8), (4, 8, 9), (5, 9, 10), (6, 10, 11), (7, 6, 11), (8, 7, 11), (9, 8, 11), (10, 9, 11)])
me_icosphere_009.polygons.foreach_set('use_smooth', [True] * 20)
me_icosphere_009.materials.append(mat_material_007)
me_icosphere_009.use_remesh_preserve_volume = False
me_icosphere_009.use_remesh_preserve_attributes = False
me_icosphere_009.use_mirror_vertex_groups = False
me_icosphere_009.update()
me_icosphere_004 = bpy.data.meshes.new('Icosphere.004')
me_icosphere_004.from_pydata([(0.0, 0.0, -1.0), (0.7236, -0.5257, -0.4472), (-0.2764, -0.8506, -0.4472), (-0.8944, 0.0, -0.4472), (-0.2764, 0.8506, -0.4472), (0.7236, 0.5257, -0.4472), (0.2764, -0.8506, 0.4472), (-0.7236, -0.5257, 0.4472), (-0.7236, 0.5257, 0.4472), (0.2764, 0.8506, 0.4472), (0.8944, 0.0, 0.4472), (0.0, 0.0, 1.0)], [], [(0, 1, 2), (1, 0, 5), (0, 2, 3), (0, 3, 4), (0, 4, 5), (1, 5, 10), (2, 1, 6), (3, 2, 7), (4, 3, 8), (5, 4, 9), (1, 10, 6), (2, 6, 7), (3, 7, 8), (4, 8, 9), (5, 9, 10), (6, 10, 11), (7, 6, 11), (8, 7, 11), (9, 8, 11), (10, 9, 11)])
me_icosphere_004.polygons.foreach_set('use_smooth', [True] * 20)
me_icosphere_004.materials.append(mat_material_007)
me_icosphere_004.use_remesh_preserve_volume = False
me_icosphere_004.use_remesh_preserve_attributes = False
me_icosphere_004.use_mirror_vertex_groups = False
me_icosphere_004.update()
me_cube_003 = bpy.data.meshes.new('Cube.003')
me_cube_003.from_pydata([(7.104e-09, 0.4496, -0.1762), (-7.52e-09, 0.123, 2.148), (0.4275, 0.1389, -0.1762), (0.1169, 0.038, 2.148), (0.2642, -0.3637, -0.1762), (0.07228, -0.09948, 2.148), (-0.2642, -0.3637, -0.1762), (-0.07228, -0.09948, 2.148), (-0.4275, 0.1389, -0.1762), (-0.1169, 0.038, 2.148), (-9.306e-09, 0.2194, 0.5504), (0.2086, 0.06779, 0.5504), (0.1289, -0.1775, 0.5504), (-0.1289, -0.1775, 0.5504), (-0.2086, 0.06779, 0.5504), (-7.52e-09, 0.123, 2.33), (0.1169, 0.038, 2.33), (0.07228, -0.09948, 2.33), (-0.07228, -0.09948, 2.33), (-0.1169, 0.038, 2.33), (-8.272e-09, 0.1073, 2.831), (0.102, 0.03315, 2.831), (0.06305, -0.08678, 2.831), (-0.06305, -0.08678, 2.831), (-0.102, 0.03315, 2.831), (-0.2684, -0.6307, 2.394), (-0.198, -0.6307, 2.394), (-0.2684, -0.5748, 2.463), (-0.198, -0.5748, 2.463), (0.06766, -0.09313, 2.58), (-0.06766, -0.09313, 2.58), (-0.1095, 0.03557, 2.58), (-7.896e-09, 0.1151, 2.58), (0.1095, 0.03557, 2.58), (-0.2322, 0.4837, 2.594), (-0.2852, 0.4471, 2.583), (-0.2818, 0.4108, 2.683), (-0.2322, 0.4451, 2.693), (-0.4079, 0.6903, 2.767), (-0.445, 0.6646, 2.76), (-0.4427, 0.6393, 2.83), (-0.4079, 0.6633, 2.837), (-0.2571, -0.7798, 2.533), (-0.2093, -0.7798, 2.533), (-0.2571, -0.742, 2.58), (-0.2093, -0.742, 2.58), (0.015, 0.09934, 3.155), (-0.015, 0.09934, 3.155), (-0.02428, 0.1279, 3.155), (-0.04014, 0.07578, 3.021), (-0.02481, 0.0286, 3.021), (0.02481, 0.0286, 3.021), (0.04014, 0.07578, 3.021), (-1.139e-08, 0.1049, 3.021), (0.02428, 0.1279, 3.155), (-1.234e-08, 0.1455, 3.155), (-0.0259, -0.1092, 2.831), (0.0259, -0.1092, 2.831), (-0.0278, -0.1593, 2.741), (0.0278, -0.1593, 2.741), (-0.009389, -0.2148, 3.052), (0.009389, -0.2148, 3.052), (-0.01008, -0.2329, 3.019), (0.01008, -0.2329, 3.019), (0.4457, -0.1676, 2.744), (0.459, -0.1264, 2.744), (0.4443, -0.1657, 2.819), (0.4568, -0.1271, 2.819)], [], [(10, 1, 3, 11), (11, 3, 5, 12), (12, 5, 7, 13), (14, 9, 1, 10), (13, 7, 9, 14), (0, 2, 4, 6, 8), (6, 13, 14, 8), (8, 14, 10, 0), (4, 12, 13, 6), (2, 11, 12, 4), (0, 10, 11, 2), (22, 23, 56, 57), (30, 23, 24, 31), (31, 24, 20, 32), (32, 20, 21, 33), (33, 21, 22, 29), (19, 9, 7, 18), (17, 18, 27, 28), (17, 5, 3, 16), (16, 3, 1, 15), (15, 1, 9, 19), (27, 25, 42, 44), (7, 5, 26, 25), (18, 7, 25, 27), (5, 17, 28, 26), (16, 33, 67, 65), (15, 32, 33, 16), (31, 36, 35, 19), (18, 30, 31, 19), (17, 29, 30, 18), (35, 34, 38, 39), (32, 31, 36, 37), (15, 34, 37, 32), (19, 15, 34, 35), (39, 40, 41, 38), (36, 40, 39, 35), (34, 38, 41, 37), (37, 36, 40, 41), (44, 42, 43, 45), (26, 28, 45, 43), (25, 26, 43, 42), (28, 27, 44, 45), (22, 21, 52, 51), (23, 22, 51, 50), (24, 23, 50, 49), (20, 24, 49, 53), (21, 20, 53, 52), (50, 51, 46, 47), (51, 52, 54, 46), (52, 53, 55, 54), (53, 49, 48, 55), (49, 50, 47, 48), (57, 56, 60, 61), (23, 30, 58, 56), (29, 22, 57, 59), (30, 29, 59, 58), (63, 61, 60, 62), (56, 58, 62, 60), (59, 57, 61, 63), (58, 59, 63, 62), (65, 67, 66, 64), (17, 16, 65, 64), (33, 29, 66, 67), (29, 17, 64, 66)])
me_cube_003.polygons.foreach_set('use_smooth', [True] * 64)
me_cube_003.polygons.foreach_set('material_index', [1, 1, 1, 1, 1, 1, 1, 1, 1, 1, 1, 1, 1, 1, 1, 1, 1, 1, 1, 1, 1, 1, 1, 1, 1, 1, 1, 1, 1, 1, 1, 1, 1, 1, 1, 1, 1, 1, 1, 1, 1, 1, 1, 1, 1, 1, 1, 1, 1, 1, 1, 1, 1, 1, 1, 1, 1, 1, 1, 1, 1, 1, 1, 1])
me_cube_003.materials.append(mat_material_007)
me_cube_003.materials.append(mat_material_001)
me_cube_003.use_remesh_preserve_volume = False
me_cube_003.use_remesh_preserve_attributes = False
me_cube_003.use_mirror_vertex_groups = False
me_cube_003.update()

# ---- objects
ob_sun = bpy.data.objects.new('Sun', light_sun)
ob_icosphere_003 = bpy.data.objects.new('Icosphere.003', me_icosphere_003)
ob_icosphere_002 = bpy.data.objects.new('Icosphere.002', me_icosphere_002)
ob_icosphere_001 = bpy.data.objects.new('Icosphere.001', me_icosphere_001)
ob_icosphere = bpy.data.objects.new('Icosphere', me_icosphere)
ob_cylinder = bpy.data.objects.new('Cylinder', me_cylinder)
ob_cube = bpy.data.objects.new('Cube', me_cube)
ob_daun = bpy.data.objects.new('daun', me_cube_001)
ob_pohon = bpy.data.objects.new('pohon', me_cube_002)
ob_icosphere_005 = bpy.data.objects.new('Icosphere.005', me_icosphere_005)
ob_icosphere_006 = bpy.data.objects.new('Icosphere.006', me_icosphere_006)
ob_icosphere_007 = bpy.data.objects.new('Icosphere.007', me_icosphere_007)
ob_icosphere_008 = bpy.data.objects.new('Icosphere.008', me_icosphere_008)
ob_icosphere_009 = bpy.data.objects.new('Icosphere.009', me_icosphere_009)
ob_icosphere_004 = bpy.data.objects.new('Icosphere.004', me_icosphere_004)
ob_pohon_001 = bpy.data.objects.new('pohon.001', me_cube_003)

# ---- transforms, parenting, visibility, modifiers, constraints
ob_sun.location = (0.04775, 0.7647, 4.787)
ob_sun.rotation_euler = (0.8916, -0.0, 0.2454)
ob_sun.scale = (0.7519, 0.7519, 0.7519)
ob_sun.lineart.crease_threshold = 0.0
ob_icosphere_003.location = (-0.2595, 0.1096, 4.205)
ob_icosphere_003.scale = (0.3277, 0.2236, 0.2236)
ob_icosphere_003.lineart.crease_threshold = 0.0
ob_icosphere_002.location = (0.6263, -0.9929, 4.078)
ob_icosphere_002.scale = (0.5861, 0.5861, 0.5861)
ob_icosphere_002.lineart.crease_threshold = 0.0
ob_icosphere_001.location = (1.591, 0.0948, 4.942)
ob_icosphere_001.scale = (0.9522, 0.8577, 0.8577)
ob_icosphere_001.lineart.crease_threshold = 0.0
ob_icosphere.location = (0.3589, 0.0948, 4.942)
ob_icosphere.scale = (0.7915, 1.075, 0.7915)
ob_icosphere.lineart.crease_threshold = 0.0
ob_cylinder.location = (0.4452, 0.001368, 0.72)
ob_cylinder.scale = (0.7519, 0.7519, 0.7519)
ob_cylinder.lineart.crease_threshold = 0.0
ob_cube.location = (2.029, 0.001368, 1.217)
ob_cube.scale = (0.3221, 0.3221, 0.3221)
ob_cube.lock_rotations_4d = False
ob_cube.empty_display_type = 'ARROWS'
ob_cube.lineart.crease_threshold = 0.0
ob_daun.location = (-1.289, 0.001368, 3.754)
ob_daun.scale = (1.126, 1.126, 1.453)
ob_daun.lock_rotations_4d = False
ob_daun.empty_display_type = 'ARROWS'
ob_daun.lineart.crease_threshold = 0.0
ob_pohon.location = (-1.289, 0.001368, 0.72)
ob_pohon.scale = (1.126, 1.126, 1.126)
ob_pohon.lock_rotations_4d = False
ob_pohon.empty_display_type = 'ARROWS'
ob_pohon.lineart.crease_threshold = 0.0
ob_icosphere_005.location = (3.621, -0.4635, 2.559)
ob_icosphere_005.scale = (0.3923, 0.3923, 0.3923)
ob_icosphere_005.lineart.crease_threshold = 0.0
ob_icosphere_006.location = (3.759, 0.2454, 3.257)
ob_icosphere_006.scale = (0.3923, 0.3923, 0.3923)
ob_icosphere_006.lineart.crease_threshold = 0.0
ob_icosphere_007.location = (3.759, -0.278, 3.257)
ob_icosphere_007.scale = (0.3012, 0.3012, 0.3012)
ob_icosphere_007.lineart.crease_threshold = 0.0
ob_icosphere_008.location = (4.113, 0.06331, 2.815)
ob_icosphere_008.scale = (0.2882, 0.2882, 0.2882)
ob_icosphere_008.lineart.crease_threshold = 0.0
ob_icosphere_009.location = (3.717, -0.05685, 1.684)
ob_icosphere_009.rotation_euler = (0.0, 0.3499, 0.0)
ob_icosphere_009.scale = (0.1086, 0.1086, 0.04798)
ob_icosphere_009.lineart.crease_threshold = 0.0
ob_icosphere_004.location = (3.617, 0.4998, 2.783)
ob_icosphere_004.scale = (0.3923, 0.3923, 0.3923)
ob_icosphere_004.lineart.crease_threshold = 0.0
ob_pohon_001.location = (3.862, 0.001533, 0.7049)
ob_pohon_001.scale = (0.7766, 0.7766, 0.7766)
ob_pohon_001.lock_rotations_4d = False
ob_pohon_001.empty_display_type = 'ARROWS'
ob_pohon_001.lineart.crease_threshold = 0.0

# ---- collection membership
col_collection_1.objects.link(ob_sun)
col_collection_1.objects.link(ob_icosphere_003)
col_collection_1.objects.link(ob_icosphere_002)
col_collection_1.objects.link(ob_icosphere_001)
col_collection_1.objects.link(ob_icosphere)
col_collection_1.objects.link(ob_cylinder)
col_collection_1.objects.link(ob_cube)
col_collection_1.objects.link(ob_daun)
col_collection_1.objects.link(ob_pohon)
col_collection_1.objects.link(ob_icosphere_005)
col_collection_1.objects.link(ob_icosphere_006)
col_collection_1.objects.link(ob_icosphere_007)
col_collection_1.objects.link(ob_icosphere_008)
col_collection_1.objects.link(ob_icosphere_009)
col_collection_1.objects.link(ob_icosphere_004)
col_collection_1.objects.link(ob_pohon_001)

# ---- scene / render settings (as saved in the file)
scene.frame_start = 1; scene.frame_end = 250; scene.frame_set(3)
scene.render.engine = 'BLENDER_EEVEE_NEXT'
scene.render.resolution_percentage = 50
scene.render.dither_intensity = 0.0
scene.cycles.use_denoising = False
scene.cycles.samples = 10
scene.cycles.sampling_pattern = 'TABULATED_SOBOL'
scene.cycles.light_sampling_threshold = 0.0
scene.cycles.use_adaptive_sampling = False
scene.cycles.use_light_tree = False
scene.cycles.blur_glossy = 0.0
scene.cycles.pixel_filter_type = 'GAUSSIAN'
scene.cycles.sample_clamp_indirect = 0.0
scene.view_settings.view_transform = 'Standard'
bpy.context.view_layer.update()

# ---- added for rendering (the .blend has no active camera): camera
cam_auto = bpy.data.cameras.new('AutoCamera')
cam_auto.lens = 50.0
cam_auto.sensor_width = 36.0
cam_auto.clip_end = 1000.0
ob_auto_camera = bpy.data.objects.new('AutoCamera', cam_auto)
scene.collection.objects.link(ob_auto_camera)
ob_auto_camera.location = (9.41041, -10.3169, 9.84762)
ob_auto_camera.rotation_euler = (1.09748, -7.21219e-08, 0.694738)
scene.camera = ob_auto_camera
bpy.context.view_layer.update()
